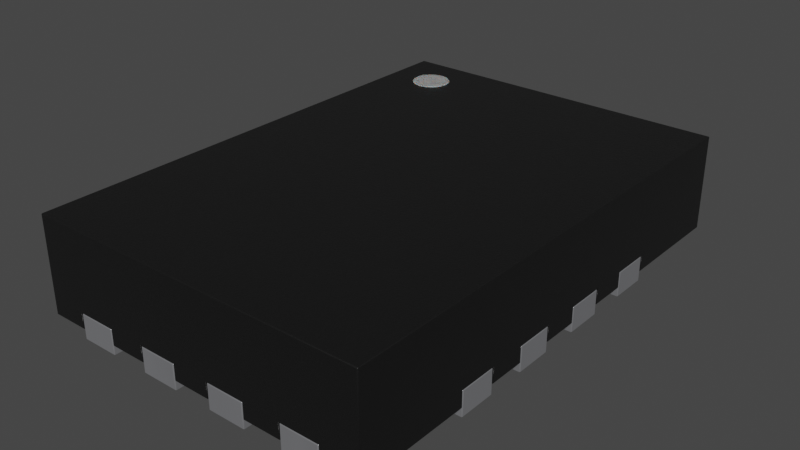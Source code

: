 # Source: Texas_16-UFQFN.blend  (saved by Blender 4.1.23; exported with 4.5.12 LTS)
import bpy
from mathutils import Matrix  # noqa: F401  (used for matrix-valued properties, if any)

bpy.ops.wm.read_factory_settings(use_empty=True)
scene = bpy.context.scene
scene.name = 'Scene'

# ---- collections
col_collection = bpy.data.collections.new('Collection'); scene.collection.children.link(col_collection)

# ---- materials (node trees are filled in below, after node groups)
mat_metal_pins = bpy.data.materials.new('metal_pins')
mat_metal_pins.use_transparent_shadow = False
mat_metal_pins.preview_render_type = 'CUBE'
mat_plastic_chip = bpy.data.materials.new('plastic_chip')
mat_plastic_chip.use_transparent_shadow = False
mat_plastic_chip.preview_render_type = 'CUBE'
mat_white_markings = bpy.data.materials.new('white_markings')
mat_white_markings.use_transparent_shadow = False
mat_white_markings.preview_render_type = 'FLAT'

# ---- material node trees
mat_metal_pins.use_nodes = True; mat_metal_pins.node_tree.nodes.clear()
_N = mat_metal_pins.node_tree.nodes; _L = mat_metal_pins.node_tree.links
n0 = _N.new('ShaderNodeMapping'); n0.name = 'Mapping'; n0.location = (-1447, -91)
n0.inputs[3].default_value = (4.8, 1.2, 1.1)
n1 = _N.new('ShaderNodeBsdfPrincipled'); n1.name = 'Principled BSDF'; n1.location = (-560, 254)
n1.distribution = 'GGX'
n1.subsurface_method = 'BURLEY'
n1.inputs[1].default_value = 0.7818
n1.inputs[2].default_value = 0.2886
n1.inputs[3].default_value = 1.45
n1.inputs[13].default_value = 0.0
n1.inputs[27].default_value = (0.0, 0.0, 0.0, 1.0)
n1.inputs[28].default_value = 1.0
n2 = _N.new('ShaderNodeOutputMaterial'); n2.name = 'Material Output.002'; n2.location = (-205, 253)
n2.width = 213
n3 = _N.new('ShaderNodeTexNoise'); n3.name = 'Noise Texture.002'; n3.location = (-1228, -73)
n3.inputs[2].default_value = 0.1
n3.inputs[3].default_value = 7.0
n3.inputs[4].default_value = 0.6
n3.inputs[8].default_value = 0.4
n4 = _N.new('ShaderNodeTexCoord'); n4.name = 'Texture Coordinate'; n4.location = (-1636, -116)
n5 = _N.new('ShaderNodeMix'); n5.name = 'Mix.001'; n5.location = (-921, 45)
n5.data_type = 'RGBA'
n5.inputs[6].default_value = (0.9398, 0.9547, 1.0, 1.0)
n5.inputs[7].default_value = (0.13, 0.1259, 0.1359, 1.0)
n6 = _N.new('ShaderNodeBump'); n6.name = 'Bump.001'; n6.location = (-1001, -227)
n6.inputs[0].default_value = 0.05
n6.inputs[1].default_value = 0.01
n6.inputs[2].default_value = 1.0
_L.new(n1.outputs[0], n2.inputs[0])
_L.new(n3.outputs[0], n6.inputs[3])
_L.new(n0.outputs[0], n3.inputs[0])
_L.new(n3.outputs[0], n5.inputs[0])
_L.new(n4.outputs[3], n0.inputs[0])
_L.new(n5.outputs[2], n1.inputs[0])
_L.new(n6.outputs[0], n1.inputs[5])
n2.is_active_output = True
mat_plastic_chip.use_nodes = True; mat_plastic_chip.node_tree.nodes.clear()
_N = mat_plastic_chip.node_tree.nodes; _L = mat_plastic_chip.node_tree.links
n0 = _N.new('ShaderNodeBsdfPrincipled'); n0.name = 'Principled BSDF'; n0.location = (10, 300)
n0.distribution = 'GGX'
n0.subsurface_method = 'BURLEY'
n0.inputs[0].default_value = (0.009312, 0.009312, 0.009312, 1.0)
n0.inputs[1].default_value = 0.1372
n0.inputs[2].default_value = 0.3706
n0.inputs[3].default_value = 1.45
n0.inputs[27].default_value = (0.0, 0.0, 0.0, 1.0)
n0.inputs[28].default_value = 1.0
n1 = _N.new('ShaderNodeOutputMaterial'); n1.name = 'Material Output'; n1.location = (300, 300)
n2 = _N.new('ShaderNodeTexNoise'); n2.name = 'Noise Texture'; n2.location = (-893, 54)
n2.inputs[2].default_value = 200.0
n2.inputs[3].default_value = 3.6
n2.inputs[4].default_value = 0.8375
n3 = _N.new('ShaderNodeBump'); n3.name = 'Bump'; n3.location = (-604, -53)
n3.inputs[0].default_value = 0.08
n3.inputs[1].default_value = 1.0
n3.inputs[2].default_value = 1.0
_L.new(n0.outputs[0], n1.inputs[0])
_L.new(n2.outputs[0], n3.inputs[3])
_L.new(n3.outputs[0], n0.inputs[5])
n1.is_active_output = True
mat_white_markings.use_nodes = True; mat_white_markings.node_tree.nodes.clear()
_N = mat_white_markings.node_tree.nodes; _L = mat_white_markings.node_tree.links
n0 = _N.new('ShaderNodeOutputMaterial'); n0.name = 'Material Output'; n0.location = (300, 300)
n1 = _N.new('ShaderNodeBsdfPrincipled'); n1.name = 'Principled BSDF'; n1.location = (-34, 272)
n1.distribution = 'GGX'
n1.subsurface_method = 'BURLEY'
n1.inputs[1].default_value = 0.02
n1.inputs[2].default_value = 0.4636
n1.inputs[3].default_value = 1.4
n1.inputs[8].default_value = 1.0
n1.inputs[10].default_value = 0.3682
n1.inputs[13].default_value = 0.6591
n1.inputs[18].default_value = 0.2318
n1.inputs[20].default_value = 0.6709
n1.inputs[24].default_value = 0.1191
n1.inputs[27].default_value = (0.0, 0.0, 0.0, 1.0)
n1.inputs[28].default_value = 1.0
n2 = _N.new('ShaderNodeMapping'); n2.name = 'Mapping'; n2.location = (-1010, 265)
n2.inputs[3].default_value = (3.0, 1.0, 1.0)
n3 = _N.new('ShaderNodeTexCoord'); n3.name = 'Texture Coordinate'; n3.location = (-1250, 180)
n4 = _N.new('ShaderNodeBump'); n4.name = 'Bump'; n4.location = (-376, -99)
n4.inputs[0].default_value = 0.05
n4.inputs[1].default_value = 1.0
n4.inputs[2].default_value = 1.0
n5 = _N.new('ShaderNodeTexNoise'); n5.name = 'Noise Texture'; n5.location = (-662, 176)
n5.inputs[2].default_value = 88.0
n5.inputs[3].default_value = 10.8
n5.inputs[4].default_value = 0.9167
n5.inputs[8].default_value = 1.6
n6 = _N.new('ShaderNodeValToRGB'); n6.name = 'ColorRamp'; n6.location = (-354, 186)
while len(n6.color_ramp.elements) > 1: n6.color_ramp.elements.remove(n6.color_ramp.elements[-1])
n6.color_ramp.elements[0].position = 0.0; n6.color_ramp.elements[0].color = (0.2596, 0.2596, 0.2596, 1.0)
_e = n6.color_ramp.elements.new(1.0); _e.color = (0.6303, 0.6303, 0.6303, 1.0)
n7 = _N.new('ShaderNodeMix'); n7.name = 'Mix'; n7.location = (-204, 152)
n7.data_type = 'RGBA'
n7.inputs[0].default_value = 0.3682
n7.inputs[7].default_value = (0.2525, 0.2525, 0.2525, 1.0)
_L.new(n5.outputs[0], n6.inputs[0])
_L.new(n1.outputs[0], n0.inputs[0])
_L.new(n3.outputs[2], n2.inputs[0])
_L.new(n2.outputs[0], n5.inputs[0])
_L.new(n5.outputs[0], n4.inputs[3])
_L.new(n4.outputs[0], n1.inputs[5])
_L.new(n6.outputs[0], n7.inputs[6])
_L.new(n7.outputs[2], n1.inputs[0])
n0.is_active_output = True

# ---- world
world_world = bpy.data.worlds.new('World'); scene.world = world_world
world_world.use_nodes = True; world_world.node_tree.nodes.clear()
_N = world_world.node_tree.nodes; _L = world_world.node_tree.links
n0 = _N.new('ShaderNodeOutputWorld'); n0.name = 'World Output'; n0.location = (300, 300)
n1 = _N.new('ShaderNodeBackground'); n1.name = 'Background'; n1.location = (10, 300)
n1.inputs[0].default_value = (0.05088, 0.05088, 0.05088, 1.0)
_L.new(n1.outputs[0], n0.inputs[0])
n0.is_active_output = True
world_world.color = (0.05088, 0.05088, 0.05088)
world_world.use_sun_shadow = False
world_world.sun_shadow_jitter_overblur = 0.0

# ---- meshes
me_shape_9_indexedfaceset_006 = bpy.data.meshes.new('SHAPE_9_IndexedFaceSet.006')
me_shape_9_indexedfaceset_006.from_pydata([(-0.1969, 0.0, -0.3543), (-0.2756, 0.0, -0.5118), (-0.2756, 0.05118, -0.5118), (-0.1969, 0.0, -0.5118), (-0.2756, 0.05118, -0.3543), (-0.2756, 0.0, -0.3543), (-0.1969, 0.05118, -0.5118), (-0.1969, 0.05118, -0.3543), (-0.2756, 0.0, 0.3543), (-0.2756, 0.0, 0.5118), (-0.1969, 0.0, 0.5118), (-0.1969, 0.05118, 0.5118), (-0.2756, 0.05118, 0.3543), (-0.1969, 0.0, 0.3543), (-0.1969, 0.05118, 0.3543), (-0.2756, 0.05118, 0.5118), (0.3543, 0.0, -0.1969), (0.3543, 0.05118, -0.1969), (0.1969, 0.0, -0.2756), (0.1969, 0.0, -0.1969), (0.3543, 0.0, -0.2756), (-0.1181, 0.0, -0.3543), (-0.03937, 0.0, -0.3543), (-0.03937, 0.0, -0.5118), (-0.03937, 0.05118, -0.3543), (-0.1181, 0.0, -0.5118), (-0.1181, 0.05118, -0.5118), (-0.1181, 0.05118, -0.3543), (-0.03937, 0.0, 0.3543), (-0.1181, 0.0, 0.3543), (-0.03937, 0.0, 0.5118), (-0.03937, 0.05118, 0.5118), (-0.1181, 0.0, 0.5118), (-0.1181, 0.05118, 0.5118), (-0.03937, 0.05118, 0.3543), (-0.1181, 0.05118, 0.3543), (0.1181, 0.0, -0.3543), (0.1181, 0.0, -0.5118), (0.1181, 0.05118, -0.5118), (0.03937, 0.0, -0.3543), (0.03937, 0.0, -0.5118), (0.03937, 0.05118, -0.3543), (0.03937, 0.05118, -0.5118), (0.1181, 0.0, 0.3543), (0.03937, 0.0, 0.5118), (0.03937, 0.0, 0.3543), (0.1181, 0.0, 0.5118), (0.03937, 0.05118, 0.5118), (0.1181, 0.05118, 0.5118), (0.1181, 0.05118, 0.3543), (0.03937, 0.05118, 0.3543), (0.1969, 0.0, -0.3543), (0.2756, 0.0, -0.3543), (0.1969, 0.0, -0.5118), (0.2756, 0.0, -0.5118), (0.2756, 0.05118, -0.5118), (0.1969, 0.05118, -0.3543), (0.1969, 0.05118, -0.5118), (0.2756, 0.0, 0.3543), (0.1969, 0.0, 0.3543), (0.1969, 0.0, 0.5118), (0.2756, 0.0, 0.5118), (0.2756, 0.05118, 0.3543), (0.2756, 0.05118, 0.5118), (-0.1969, 0.0, -0.03937), (-0.1969, 0.05118, -0.1181), (-0.3543, 0.0, -0.1181), (-0.1969, 0.0, -0.1181), (-0.3543, 0.0, -0.03937), (-0.3543, 0.05118, -0.1181), (-0.3543, 0.05118, -0.03937), (0.1969, 0.0, -0.03937), (0.3543, 0.0, -0.03937), (0.1969, 0.0, -0.1181), (0.3543, 0.0, -0.1181), (0.3543, 0.05118, -0.1181), (0.1969, 0.05118, -0.1181), (-0.3543, 0.0, 0.03937), (-0.1969, 0.0, 0.1181), (-0.1969, 0.0, 0.03937), (-0.3543, 0.0, 0.1181), (-0.1969, 0.05118, 0.1181), (0.1969, 0.05118, 0.1181), (0.1969, 0.0, 0.03937), (0.1969, 0.0, 0.1181), (0.3543, 0.0, 0.03937), (0.3543, 0.0, 0.1181), (0.1969, 0.05118, 0.03937), (-0.3543, 0.0, 0.1969), (-0.1969, 0.05118, 0.2756), (-0.1969, 0.0, 0.2756), (-0.3543, 0.0, 0.2756), (-0.1969, 0.05118, 0.1969), (-0.1969, 0.0, 0.1969), (0.1969, 0.05118, 0.2756), (0.1969, 0.0, 0.2756), (0.1969, 0.0, 0.1969), (0.3543, 0.05118, 0.2756), (0.3543, 0.0, 0.2756), (0.1969, 0.05118, 0.1969), (0.3543, 0.0, 0.1969), (-0.1575, 0.05118, -0.1969), (-0.1575, 0.0, -0.1969), (-0.3543, 0.0, -0.1969), (-0.3543, 0.0, -0.2756), (-0.3543, 0.05118, -0.2756), (-0.3543, 0.05118, -0.1969), (-0.1575, 0.0, -0.2362), (-0.1969, 0.0, -0.2756), (-0.1969, 0.05118, -0.2756), (0.3543, 0.05118, 0.1969), (0.3543, 0.05118, -0.03937), (0.3543, 0.05118, 0.03937), (0.1969, 0.05118, 0.5118), (0.1969, 0.05118, -0.2756), (0.1969, 0.05118, -0.1969), (0.3543, 0.05118, -0.2756), (-0.03937, 0.05118, -0.5118), (0.1181, 0.05118, -0.3543), (0.2756, 0.05118, -0.3543), (0.1969, 0.05118, 0.3543), (0.1969, 0.05118, -0.03937), (0.3543, 0.05118, 0.1181), (-0.1969, 0.05118, -0.03937), (-0.3543, 0.05118, 0.1181), (-0.1969, 0.05118, 0.03937), (-0.3543, 0.05118, 0.03937), (-0.3543, 0.05118, 0.1969), (-0.3543, 0.05118, 0.2756), (-0.1575, 0.05118, -0.2362), (-0.2756, 0.05118, -0.5118), (-0.2756, 0.05118, -0.3543), (-0.1969, 0.05118, -0.5118), (-0.1969, 0.05118, -0.3543), (-0.1969, 0.05118, 0.5118), (-0.2756, 0.05118, 0.3543), (-0.1969, 0.05118, 0.3543), (-0.2756, 0.05118, 0.5118), (0.3543, 0.05118, -0.1969), (-0.03937, 0.05118, -0.3543), (-0.1181, 0.05118, -0.5118), (-0.1181, 0.05118, -0.3543), (-0.03937, 0.05118, 0.5118), (-0.1181, 0.05118, 0.5118), (-0.03937, 0.05118, 0.3543), (-0.1181, 0.05118, 0.3543), (0.1181, 0.05118, -0.5118), (0.03937, 0.05118, -0.3543), (0.03937, 0.05118, -0.5118), (0.03937, 0.05118, 0.5118), (0.1181, 0.05118, 0.5118), (0.1181, 0.05118, 0.3543), (0.03937, 0.05118, 0.3543), (0.2756, 0.05118, -0.5118), (0.1969, 0.05118, -0.3543), (0.1969, 0.05118, -0.5118), (0.2756, 0.05118, 0.3543), (0.2756, 0.05118, 0.5118), (-0.1969, 0.05118, -0.1181), (-0.3543, 0.05118, -0.1181), (-0.3543, 0.05118, -0.03937), (0.3543, 0.05118, -0.1181), (0.1969, 0.05118, -0.1181), (-0.1969, 0.05118, 0.1181), (0.1969, 0.05118, 0.1181), (0.1969, 0.05118, 0.03937), (-0.1969, 0.05118, 0.2756), (-0.1969, 0.05118, 0.1969), (0.1969, 0.05118, 0.2756), (0.3543, 0.05118, 0.2756), (0.1969, 0.05118, 0.1969), (-0.1575, 0.05118, -0.1969), (-0.3543, 0.05118, -0.2756), (-0.3543, 0.05118, -0.1969), (-0.1969, 0.05118, -0.2756), (-0.3543, 0.01969, -0.1969), (-0.1969, 0.01969, 0.03937), (-0.1969, 0.01969, 0.1969), (-0.3543, 0.01969, 0.2756), (0.03937, 0.01969, 0.5118), (0.1969, 0.01969, 0.3543), (0.2756, 0.01969, 0.3543), (0.3543, 0.01969, 0.1181), (0.1969, 0.01969, 0.1181), (0.1969, 0.01969, -0.1181), (0.3543, 0.01969, -0.1181), (0.3543, 0.01969, -0.1969), (0.1969, 0.01969, -0.2756), (0.1969, 0.01969, -0.3543), (0.1181, 0.01969, -0.5118), (0.03937, 0.01969, -0.3543), (0.03937, 0.01969, -0.5118), (-0.03937, 0.01969, -0.3543), (-0.2756, 0.01969, -0.3543), (-0.2756, 0.01969, -0.5118), (-0.3543, 0.01969, -0.5118), (-0.1969, 0.01969, -0.2756), (-0.3543, 0.01969, 0.1181), (-0.3543, 0.01969, -0.1181), (0.3543, 0.01969, 0.1969), (0.3543, 0.05118, 0.1969), (0.3543, 0.01969, 0.2756), (0.3543, 0.01969, 0.5118), (0.3543, 0.2165, 0.5118), (0.3543, 0.01969, -0.2756), (0.3543, 0.05118, -0.03937), (0.3543, 0.01969, -0.03937), (0.3543, 0.01969, 0.03937), (0.3543, 0.05118, 0.03937), (-0.1181, 0.01969, 0.5118), (-0.1969, 0.01969, 0.5118), (-0.3543, 0.01969, 0.5118), (-0.3543, 0.2165, 0.5118), (0.1969, 0.05118, 0.5118), (0.2756, 0.01969, -0.5118), (0.3543, 0.01969, -0.5118), (0.1969, 0.01969, -0.5118), (0.3543, 0.2165, -0.5118), (-0.3543, 0.2165, -0.5118), (-0.1969, 0.01969, 0.3543), (-0.2756, 0.01969, 0.5118), (-0.2756, 0.01969, 0.3543), (-0.1969, 0.01969, -0.3543), (-0.1969, 0.01969, -0.5118), (0.1969, 0.01969, -0.1969), (0.1969, 0.05118, -0.2756), (0.1969, 0.05118, -0.1969), (0.3543, 0.05118, -0.2756), (-0.1575, 0.01969, -0.1969), (-0.3543, 0.01969, -0.2756), (-0.1181, 0.01969, -0.3543), (-0.1181, 0.01969, -0.5118), (-0.03937, 0.01969, -0.5118), (-0.03937, 0.05118, -0.5118), (0.1181, 0.01969, -0.3543), (0.1181, 0.05118, -0.3543), (0.2756, 0.01969, -0.3543), (0.2756, 0.05118, -0.3543), (0.1969, 0.05118, 0.3543), (0.2756, 0.01969, 0.5118), (0.1969, 0.01969, 0.5118), (-0.03937, 0.01969, 0.3543), (-0.03937, 0.01969, 0.5118), (-0.1181, 0.01969, 0.3543), (0.03937, 0.01969, 0.3543), (0.1181, 0.01969, 0.3543), (0.1181, 0.01969, 0.5118), (0.1969, 0.01969, 0.2756), (0.1969, 0.01969, 0.1969), (0.1969, 0.01969, -0.03937), (0.1969, 0.05118, -0.03937), (0.1969, 0.01969, 0.03937), (0.3543, 0.05118, 0.1181), (-0.1969, 0.01969, -0.03937), (-0.3543, 0.01969, -0.03937), (-0.1969, 0.01969, -0.1181), (-0.1969, 0.05118, -0.03937), (-0.1969, 0.01969, 0.1181), (-0.3543, 0.05118, 0.1181), (-0.3543, 0.01969, 0.03937), (-0.1969, 0.05118, 0.03937), (-0.3543, 0.05118, 0.03937), (-0.1969, 0.01969, 0.2756), (-0.3543, 0.01969, 0.1969), (-0.3543, 0.05118, 0.1969), (-0.3543, 0.05118, 0.2756), (-0.1575, 0.01969, -0.2362), (-0.1575, 0.05118, -0.2362), (-0.2559, 0.1398, -0.4528), (-0.2559, 0.2185, -0.4528), (-0.2482, 0.1398, -0.452), (-0.2482, 0.2185, -0.452), (-0.2408, 0.1398, -0.4498), (-0.2408, 0.2185, -0.4498), (-0.234, 0.1398, -0.4461), (-0.234, 0.2185, -0.4461), (-0.2281, 0.1398, -0.4412), (-0.2281, 0.2185, -0.4412), (-0.2232, 0.1398, -0.4353), (-0.2232, 0.2185, -0.4353), (-0.2195, 0.1398, -0.4285), (-0.2195, 0.2185, -0.4285), (-0.2173, 0.1398, -0.4211), (-0.2173, 0.2185, -0.4211), (-0.2165, 0.1398, -0.4134), (-0.2165, 0.2185, -0.4134), (-0.2173, 0.1398, -0.4057), (-0.2173, 0.2185, -0.4057), (-0.2195, 0.1398, -0.3983), (-0.2195, 0.2185, -0.3983), (-0.2232, 0.1398, -0.3915), (-0.2232, 0.2185, -0.3915), (-0.2281, 0.1398, -0.3855), (-0.2281, 0.2185, -0.3855), (-0.234, 0.1398, -0.3807), (-0.234, 0.2185, -0.3807), (-0.2408, 0.1398, -0.377), (-0.2408, 0.2185, -0.377), (-0.2482, 0.1398, -0.3748), (-0.2482, 0.2185, -0.3748), (-0.2559, 0.1398, -0.374), (-0.2559, 0.2185, -0.374), (-0.2636, 0.1398, -0.3748), (-0.2636, 0.2185, -0.3748), (-0.271, 0.1398, -0.377), (-0.271, 0.2185, -0.377), (-0.2778, 0.1398, -0.3807), (-0.2778, 0.2185, -0.3807), (-0.2837, 0.1398, -0.3855), (-0.2837, 0.2185, -0.3855), (-0.2886, 0.1398, -0.3915), (-0.2886, 0.2185, -0.3915), (-0.2923, 0.1398, -0.3983), (-0.2923, 0.2185, -0.3983), (-0.2945, 0.1398, -0.4057), (-0.2945, 0.2185, -0.4057), (-0.2953, 0.1398, -0.4134), (-0.2953, 0.2185, -0.4134), (-0.2945, 0.1398, -0.4211), (-0.2945, 0.2185, -0.4211), (-0.2923, 0.1398, -0.4285), (-0.2923, 0.2185, -0.4285), (-0.2886, 0.1398, -0.4353), (-0.2886, 0.2185, -0.4353), (-0.2837, 0.1398, -0.4412), (-0.2837, 0.2185, -0.4412), (-0.2778, 0.1398, -0.4461), (-0.2778, 0.2185, -0.4461), (-0.271, 0.1398, -0.4498), (-0.271, 0.2185, -0.4498), (-0.2636, 0.1398, -0.452), (-0.2636, 0.2185, -0.452)], [], [(12, 8, 9), (12, 9, 15), (0, 1, 3), (0, 5, 1), (6, 3, 1), (6, 1, 2), (7, 0, 3), (7, 3, 6), (4, 5, 0), (4, 0, 7), (2, 1, 5), (2, 5, 4), (6, 2, 4), (6, 4, 7), (13, 10, 9), (13, 9, 8), (15, 9, 10), (15, 10, 11), (14, 13, 8), (14, 8, 12), (11, 10, 13), (11, 13, 14), (14, 15, 11), (14, 12, 15), (114, 19, 115), (114, 18, 19), (115, 16, 17), (115, 19, 16), (17, 20, 116), (17, 16, 20), (116, 18, 114), (116, 20, 18), (20, 19, 18), (20, 16, 19), (17, 116, 114), (17, 114, 115), (22, 25, 23), (22, 21, 25), (117, 23, 25), (117, 25, 26), (24, 22, 23), (24, 23, 117), (27, 21, 22), (27, 22, 24), (26, 25, 21), (26, 21, 27), (117, 26, 27), (117, 27, 24), (28, 30, 32), (28, 32, 29), (33, 32, 30), (33, 30, 31), (35, 29, 32), (35, 32, 33), (34, 28, 29), (34, 29, 35), (31, 30, 28), (31, 28, 34), (34, 33, 31), (34, 35, 33), (36, 40, 37), (36, 39, 40), (38, 37, 40), (38, 40, 42), (118, 36, 37), (118, 37, 38), (41, 39, 36), (41, 36, 118), (42, 40, 39), (42, 39, 41), (38, 42, 41), (38, 41, 118), (43, 46, 44), (43, 44, 45), (47, 44, 46), (47, 46, 48), (50, 45, 44), (50, 44, 47), (49, 43, 45), (49, 45, 50), (48, 46, 43), (48, 43, 49), (49, 47, 48), (49, 50, 47), (52, 53, 54), (52, 51, 53), (55, 54, 53), (55, 53, 57), (119, 52, 54), (119, 54, 55), (56, 51, 52), (56, 52, 119), (57, 53, 51), (57, 51, 56), (55, 57, 56), (55, 56, 119), (58, 61, 60), (58, 60, 59), (113, 60, 61), (113, 61, 63), (120, 59, 60), (120, 60, 113), (62, 58, 59), (62, 59, 120), (63, 61, 58), (63, 58, 62), (62, 113, 63), (62, 120, 113), (69, 68, 70), (69, 66, 68), (70, 64, 123), (70, 68, 64), (123, 67, 65), (123, 64, 67), (65, 66, 69), (65, 67, 66), (64, 66, 67), (64, 68, 66), (123, 65, 69), (123, 69, 70), (76, 71, 121), (76, 73, 71), (121, 72, 111), (121, 71, 72), (111, 74, 75), (111, 72, 74), (75, 73, 76), (75, 74, 73), (74, 71, 73), (74, 72, 71), (111, 75, 76), (111, 76, 121), (126, 80, 124), (126, 77, 80), (124, 78, 81), (124, 80, 78), (81, 79, 125), (81, 78, 79), (125, 77, 126), (125, 79, 77), (78, 77, 79), (78, 80, 77), (81, 125, 126), (81, 126, 124), (87, 84, 82), (87, 83, 84), (82, 86, 122), (82, 84, 86), (122, 85, 112), (122, 86, 85), (112, 83, 87), (112, 85, 83), (85, 84, 83), (85, 86, 84), (122, 112, 87), (122, 87, 82), (127, 91, 128), (127, 88, 91), (128, 90, 89), (128, 91, 90), (89, 93, 92), (89, 90, 93), (92, 88, 127), (92, 93, 88), (90, 88, 93), (90, 91, 88), (89, 92, 127), (89, 127, 128), (99, 95, 94), (99, 96, 95), (94, 98, 97), (94, 95, 98), (97, 100, 110), (97, 98, 100), (110, 96, 99), (110, 100, 96), (100, 95, 96), (100, 98, 95), (97, 110, 99), (97, 99, 94), (105, 103, 106), (105, 104, 103), (106, 102, 101), (106, 103, 102), (109, 104, 105), (109, 108, 104), (108, 103, 104), (102, 108, 107), (102, 103, 108), (109, 105, 106), (101, 129, 109), (101, 109, 106), (129, 102, 107), (129, 101, 102), (109, 107, 108), (109, 129, 107), (193, 195, 194), (193, 229, 195), (196, 193, 222), (196, 229, 193), (246, 180, 240), (174, 267, 171), (230, 196, 222), (266, 196, 230), (192, 266, 230), (228, 266, 192), (183, 241, 257), (222, 231, 230), (159, 158, 256), (190, 228, 192), (253, 255, 228), (263, 257, 177), (185, 186, 138), (207, 205, 208), (231, 223, 132), (187, 234, 188), (236, 187, 188), (236, 214, 215), (243, 210, 219), (226, 224, 187), (224, 234, 187), (224, 190, 234), (224, 228, 190), (184, 228, 224), (204, 187, 236), (204, 236, 215), (221, 178, 262), (211, 178, 221), (255, 175, 228), (238, 157, 213), (219, 221, 262), (192, 191, 190), (195, 229, 172), (251, 206, 207), (197, 263, 264), (243, 219, 262), (220, 211, 221), (234, 216, 188), (216, 189, 146), (248, 182, 199), (241, 177, 257), (241, 262, 177), (241, 243, 262), (252, 200, 199), (202, 169, 203), (142, 145, 144), (244, 242, 241), (246, 240, 213), (244, 241, 248), (245, 248, 247), (245, 244, 248), (175, 159, 173), (254, 259, 261), (184, 186, 185), (260, 163, 258), (180, 245, 247), (249, 176, 253), (181, 247, 201), (181, 180, 247), (173, 172, 174), (202, 181, 201), (202, 239, 181), (152, 150, 149), (227, 215, 217), (264, 166, 265), (264, 265, 212), (254, 261, 160), (227, 204, 215), (258, 264, 212), (252, 199, 182), (152, 151, 150), (197, 264, 258), (264, 167, 166), (174, 171, 173), (218, 172, 173), (218, 173, 159), (159, 256, 160), (218, 258, 212), (218, 261, 258), (218, 160, 261), (218, 159, 160), (195, 172, 218), (260, 258, 261), (138, 227, 217), (246, 213, 150), (184, 224, 186), (161, 138, 217), (226, 187, 225), (210, 209, 143), (185, 138, 161), (249, 251, 176), (265, 211, 212), (203, 169, 200), (203, 200, 252), (136, 137, 135), (203, 161, 217), (203, 205, 161), (203, 208, 205), (203, 252, 208), (157, 239, 202), (203, 213, 157), (203, 157, 202), (242, 149, 142), (175, 198, 159), (150, 213, 203), (149, 150, 203), (210, 143, 134), (244, 179, 242), (231, 132, 140), (142, 143, 145), (211, 220, 137), (212, 143, 142), (212, 137, 134), (212, 134, 143), (212, 211, 137), (212, 149, 203), (212, 142, 149), (130, 194, 195), (218, 132, 130), (218, 130, 195), (216, 146, 155), (202, 201, 169), (140, 132, 218), (233, 140, 218), (136, 210, 134), (234, 189, 216), (191, 233, 148), (248, 183, 182), (215, 214, 153), (217, 153, 155), (217, 146, 148), (217, 155, 146), (217, 215, 153), (217, 233, 218), (217, 148, 233), (135, 219, 136), (251, 249, 206), (137, 221, 135), (192, 232, 191), (131, 194, 130), (238, 156, 157), (133, 193, 131), (255, 198, 175), (132, 222, 133), (243, 209, 210), (131, 132, 133), (207, 206, 205), (138, 224, 226), (263, 197, 257), (163, 197, 258), (242, 179, 149), (225, 204, 227), (222, 223, 231), (226, 227, 138), (183, 248, 241), (171, 175, 173), (246, 245, 180), (172, 196, 174), (139, 230, 141), (141, 231, 140), (233, 192, 139), (141, 233, 139), (235, 190, 147), (147, 191, 148), (146, 234, 235), (147, 146, 235), (237, 188, 154), (154, 216, 155), (153, 236, 237), (154, 153, 237), (238, 181, 156), (156, 239, 157), (213, 180, 238), (145, 241, 144), (144, 242, 142), (143, 243, 145), (152, 245, 151), (151, 246, 150), (149, 244, 152), (168, 248, 170), (169, 247, 168), (170, 199, 200), (168, 200, 169), (250, 184, 162), (205, 249, 250), (162, 185, 161), (250, 161, 205), (164, 251, 165), (252, 183, 164), (165, 207, 208), (164, 208, 252), (158, 253, 256), (256, 254, 160), (159, 255, 158), (260, 257, 163), (167, 262, 166), (261, 176, 260), (136, 134, 137), (259, 253, 176), (265, 178, 211), (166, 178, 265), (264, 177, 167), (171, 266, 228), (267, 196, 266), (228, 249, 253), (218, 203, 217), (251, 257, 176), (136, 219, 210), (191, 232, 233), (135, 221, 219), (137, 220, 221), (131, 193, 194), (133, 222, 193), (132, 223, 222), (131, 130, 132), (138, 186, 224), (163, 257, 197), (225, 187, 204), (226, 225, 227), (171, 228, 175), (172, 229, 196), (139, 192, 230), (141, 230, 231), (233, 232, 192), (141, 140, 233), (235, 234, 190), (147, 190, 191), (146, 189, 234), (147, 148, 146), (237, 236, 188), (154, 188, 216), (153, 214, 236), (154, 155, 153), (238, 180, 181), (156, 181, 239), (213, 240, 180), (145, 243, 241), (144, 241, 242), (143, 209, 243), (152, 244, 245), (151, 245, 246), (149, 179, 244), (168, 247, 248), (169, 201, 247), (170, 248, 199), (168, 170, 200), (250, 249, 184), (205, 206, 249), (162, 184, 185), (250, 162, 161), (164, 183, 251), (252, 182, 183), (165, 251, 207), (164, 165, 208), (158, 255, 253), (256, 253, 254), (159, 198, 255), (260, 176, 257), (167, 177, 262), (261, 259, 176), (259, 254, 253), (166, 262, 178), (264, 263, 177), (171, 267, 266), (267, 174, 196), (228, 184, 249), (218, 212, 203), (251, 183, 257), (268, 269, 271, 270), (270, 271, 273, 272), (272, 273, 275, 274), (274, 275, 277, 276), (276, 277, 279, 278), (278, 279, 281, 280), (280, 281, 283, 282), (282, 283, 285, 284), (284, 285, 287, 286), (286, 287, 289, 288), (288, 289, 291, 290), (290, 291, 293, 292), (292, 293, 295, 294), (294, 295, 297, 296), (296, 297, 299, 298), (298, 299, 301, 300), (300, 301, 303, 302), (302, 303, 305, 304), (304, 305, 307, 306), (306, 307, 309, 308), (308, 309, 311, 310), (310, 311, 313, 312), (312, 313, 315, 314), (314, 315, 317, 316), (316, 317, 319, 318), (318, 319, 321, 320), (320, 321, 323, 322), (322, 323, 325, 324), (324, 325, 327, 326), (326, 327, 329, 328), (271, 269, 331, 329, 327, 325, 323, 321, 319, 317, 315, 313, 311, 309, 307, 305, 303, 301, 299, 297, 295, 293, 291, 289, 287, 285, 283, 281, 279, 277, 275, 273), (328, 329, 331, 330), (330, 331, 269, 268), (268, 270, 272, 274, 276, 278, 280, 282, 284, 286, 288, 290, 292, 294, 296, 298, 300, 302, 304, 306, 308, 310, 312, 314, 316, 318, 320, 322, 324, 326, 328, 330)])
me_shape_9_indexedfaceset_006.polygons.foreach_set('use_smooth', [1, 1, 1, 1, 1, 1, 1, 1, 1, 1, 1, 1, 1, 1, 1, 1, 1, 1, 1, 1, 1, 1, 1, 1, 1, 1, 1, 1, 1, 1, 1, 1, 1, 1, 1, 1, 1, 1, 1, 1, 1, 1, 1, 1, 1, 1, 1, 1, 1, 1, 1, 1, 1, 1, 1, 1, 1, 1, 1, 1, 1, 1, 1, 1, 1, 1, 1, 1, 1, 1, 1, 1, 1, 1, 1, 1, 1, 1, 1, 1, 1, 1, 1, 1, 1, 1, 1, 1, 1, 1, 1, 1, 1, 1, 1, 1, 1, 1, 1, 1, 1, 1, 1, 1, 1, 1, 1, 1, 1, 1, 1, 1, 1, 1, 1, 1, 1, 1, 1, 1, 1, 1, 1, 1, 1, 1, 1, 1, 1, 1, 1, 1, 1, 1, 1, 1, 1, 1, 1, 1, 1, 1, 1, 1, 1, 1, 1, 1, 1, 1, 1, 1, 1, 1, 1, 1, 1, 1, 1, 1, 1, 1, 1, 1, 1, 1, 1, 1, 1, 1, 1, 1, 1, 1, 1, 1, 1, 1, 1, 1, 1, 1, 1, 1, 1, 1, 1, 1, 1, 1, 1, 1, 1, 1, 1, 1, 1, 1, 1, 1, 1, 1, 1, 1, 1, 1, 1, 1, 1, 1, 1, 1, 1, 1, 1, 1, 1, 1, 1, 1, 1, 1, 1, 1, 1, 1, 1, 1, 1, 1, 1, 1, 1, 1, 1, 1, 1, 1, 1, 1, 1, 1, 1, 1, 1, 1, 1, 1, 1, 1, 1, 1, 1, 1, 1, 1, 1, 1, 1, 1, 1, 1, 1, 1, 1, 1, 1, 1, 1, 1, 1, 1, 1, 1, 1, 1, 1, 1, 1, 1, 1, 1, 1, 1, 1, 1, 1, 1, 1, 1, 1, 1, 1, 1, 1, 1, 1, 1, 1, 1, 1, 1, 1, 1, 1, 1, 1, 1, 1, 1, 1, 1, 1, 1, 1, 1, 1, 1, 1, 1, 1, 1, 1, 1, 1, 1, 1, 1, 1, 1, 1, 1, 1, 1, 1, 1, 1, 1, 1, 1, 1, 1, 1, 1, 1, 1, 1, 1, 1, 1, 1, 1, 1, 1, 1, 1, 1, 1, 1, 1, 1, 1, 1, 1, 1, 1, 1, 1, 1, 1, 1, 1, 1, 1, 1, 1, 1, 1, 1, 1, 1, 1, 1, 1, 1, 1, 1, 1, 1, 1, 1, 1, 1, 1, 1, 1, 1, 1, 1, 1, 1, 1, 1, 1, 1, 1, 1, 1, 1, 1, 1, 1, 1, 1, 1, 1, 1, 1, 1, 1, 1, 1, 1, 1, 1, 1, 1, 1, 1, 1, 1, 1, 1, 1, 1, 1, 1, 1, 1, 1, 1, 1, 1, 1, 1, 1, 1, 1, 1, 1, 1, 1, 1, 1, 1, 1, 1, 1, 1, 1, 1, 1, 1, 1, 1, 1, 1, 1, 0, 0, 0, 0, 0, 0, 0, 0, 0, 0, 0, 0, 0, 0, 0, 0, 0, 0, 0, 0, 0, 0, 0, 0, 0, 0, 0, 0, 0, 0, 0, 0, 0, 0])
me_shape_9_indexedfaceset_006.polygons.foreach_set('material_index', [0, 0, 0, 0, 0, 0, 0, 0, 0, 0, 0, 0, 0, 0, 0, 0, 0, 0, 0, 0, 0, 0, 0, 0, 0, 0, 0, 0, 0, 0, 0, 0, 0, 0, 0, 0, 0, 0, 0, 0, 0, 0, 0, 0, 0, 0, 0, 0, 0, 0, 0, 0, 0, 0, 0, 0, 0, 0, 0, 0, 0, 0, 0, 0, 0, 0, 0, 0, 0, 0, 0, 0, 0, 0, 0, 0, 0, 0, 0, 0, 0, 0, 0, 0, 0, 0, 0, 0, 0, 0, 0, 0, 0, 0, 0, 0, 0, 0, 0, 0, 0, 0, 0, 0, 0, 0, 0, 0, 0, 0, 0, 0, 0, 0, 0, 0, 0, 0, 0, 0, 0, 0, 0, 0, 0, 0, 0, 0, 0, 0, 0, 0, 0, 0, 0, 0, 0, 0, 0, 0, 0, 0, 0, 0, 0, 0, 0, 0, 0, 0, 0, 0, 0, 0, 0, 0, 0, 0, 0, 0, 0, 0, 0, 0, 0, 0, 0, 0, 0, 0, 0, 0, 0, 0, 0, 0, 0, 0, 0, 0, 0, 0, 0, 0, 0, 0, 0, 0, 0, 0, 0, 0, 0, 0, 0, 0, 1, 1, 1, 1, 1, 1, 1, 1, 1, 1, 1, 1, 1, 1, 1, 1, 1, 1, 1, 1, 1, 1, 1, 1, 1, 1, 1, 1, 1, 1, 1, 1, 1, 1, 1, 1, 1, 1, 1, 1, 1, 1, 1, 1, 1, 1, 1, 1, 1, 1, 1, 1, 1, 1, 1, 1, 1, 1, 1, 1, 1, 1, 1, 1, 1, 1, 1, 1, 1, 1, 1, 1, 1, 1, 1, 1, 1, 1, 1, 1, 1, 1, 1, 1, 1, 1, 1, 1, 1, 1, 1, 1, 1, 1, 1, 1, 1, 1, 1, 1, 1, 1, 1, 1, 1, 1, 1, 1, 1, 1, 1, 1, 1, 1, 1, 1, 1, 1, 1, 1, 1, 1, 1, 1, 1, 1, 1, 1, 1, 1, 1, 1, 1, 1, 1, 1, 1, 1, 1, 1, 1, 1, 1, 1, 1, 1, 1, 1, 1, 1, 1, 1, 1, 1, 1, 1, 1, 1, 1, 1, 1, 1, 1, 1, 1, 1, 1, 1, 1, 1, 1, 1, 1, 1, 1, 1, 1, 1, 1, 1, 1, 1, 1, 1, 1, 1, 1, 1, 1, 1, 1, 1, 1, 1, 1, 1, 1, 1, 1, 1, 1, 1, 1, 1, 1, 1, 1, 1, 1, 1, 1, 1, 1, 1, 1, 1, 1, 1, 1, 1, 1, 1, 1, 1, 1, 1, 1, 1, 1, 1, 1, 1, 1, 1, 1, 1, 1, 1, 1, 1, 1, 1, 1, 1, 1, 1, 1, 1, 1, 1, 1, 1, 1, 1, 1, 1, 1, 1, 1, 1, 1, 1, 1, 1, 1, 1, 1, 1, 1, 1, 1, 1, 2, 2, 2, 2, 2, 2, 2, 2, 2, 2, 2, 2, 2, 2, 2, 2, 2, 2, 2, 2, 2, 2, 2, 2, 2, 2, 2, 2, 2, 2, 2, 2, 2, 2])
_k = set([(0, 3), (0, 5), (0, 7), (1, 2), (1, 3), (1, 5), (2, 4), (2, 6), (3, 6), (4, 5), (4, 7), (6, 7), (8, 9), (8, 12), (8, 13), (9, 10), (9, 15), (10, 11), (10, 13), (11, 14), (11, 15), (12, 14), (12, 15), (13, 14), (16, 17), (16, 19), (16, 20), (17, 115), (17, 116), (18, 19), (18, 20), (18, 114), (19, 115), (20, 116), (21, 22), (21, 25), (21, 27), (22, 23), (22, 24), (23, 25), (23, 117), (24, 27), (24, 117), (25, 26), (26, 27), (26, 117), (28, 29), (28, 30), (28, 34), (29, 32), (29, 35), (30, 31), (30, 32), (31, 33), (31, 34), (32, 33), (33, 35), (34, 35), (36, 37), (36, 39), (36, 118), (37, 38), (37, 40), (38, 42), (38, 118), (39, 40), (39, 41), (40, 42), (41, 42), (41, 118), (43, 45), (43, 46), (43, 49), (44, 45), (44, 46), (44, 47), (45, 50), (46, 48), (47, 48), (47, 50), (48, 49), (49, 50), (51, 52), (51, 53), (51, 56), (52, 54), (52, 119), (53, 54), (53, 57), (54, 55), (55, 57), (55, 119), (56, 57), (56, 119), (58, 59), (58, 61), (58, 62), (59, 60), (59, 120), (60, 61), (60, 113), (61, 63), (62, 63), (62, 120), (63, 113), (64, 67), (64, 68), (64, 123), (65, 67), (65, 69), (65, 123), (66, 67), (66, 68), (66, 69), (68, 70), (69, 70), (70, 123), (71, 72), (71, 73), (71, 121), (72, 74), (72, 111), (73, 74), (73, 76), (74, 75), (75, 76), (75, 111), (76, 121), (77, 79), (77, 80), (77, 126), (78, 79), (78, 80), (78, 81), (79, 125), (80, 124), (81, 124), (81, 125), (82, 84), (82, 87), (82, 122), (83, 84), (83, 85), (83, 87), (84, 86), (85, 86), (85, 112), (86, 122), (87, 112), (88, 91), (88, 93), (88, 127), (89, 90), (89, 92), (89, 128), (90, 91), (90, 93), (91, 128), (92, 93), (92, 127), (94, 95), (94, 97), (94, 99), (95, 96), (95, 98), (96, 99), (96, 100), (97, 98), (97, 110), (98, 100), (99, 110), (100, 110), (101, 102), (101, 106), (101, 129), (102, 103), (102, 107), (103, 104), (103, 106), (104, 105), (104, 108), (105, 106), (105, 109), (107, 108), (109, 129), (111, 121), (112, 122), (113, 120), (114, 115), (114, 116), (124, 126), (125, 126), (127, 128), (130, 131), (130, 132), (130, 194), (131, 133), (131, 193), (132, 133), (132, 223), (133, 222), (134, 136), (134, 137), (134, 210), (135, 136), (135, 137), (135, 221), (136, 219), (137, 220), (138, 186), (138, 226), (138, 227), (139, 141), (139, 192), (139, 233), (140, 141), (140, 231), (140, 233), (141, 230), (142, 143), (142, 144), (142, 242), (143, 145), (143, 209), (144, 145), (144, 241), (145, 243), (146, 148), (146, 189), (146, 235), (147, 148), (147, 190), (147, 235), (148, 191), (149, 150), (149, 152), (149, 179), (150, 151), (150, 246), (151, 152), (151, 245), (152, 244), (153, 155), (153, 214), (153, 237), (154, 155), (154, 188), (154, 237), (155, 216), (156, 157), (156, 181), (156, 238), (157, 213), (157, 239), (158, 159), (158, 255), (158, 256), (159, 160), (159, 198), (160, 254), (160, 256), (161, 162), (161, 185), (161, 205), (162, 184), (162, 250), (163, 257), (163, 258), (163, 260), (164, 165), (164, 183), (164, 252), (165, 208), (165, 251), (166, 167), (166, 262), (166, 265), (167, 177), (167, 264), (168, 169), (168, 170), (168, 247), (169, 200), (169, 201), (170, 200), (170, 248), (171, 173), (171, 228), (171, 267), (172, 173), (172, 174), (172, 229), (173, 175), (174, 267), (175, 198), (175, 228), (176, 257), (176, 259), (176, 260), (177, 262), (177, 263), (178, 211), (178, 262), (178, 265), (179, 242), (179, 244), (180, 181), (180, 238), (180, 240), (181, 239), (182, 183), (182, 199), (182, 252), (183, 251), (184, 185), (184, 249), (185, 186), (186, 224), (187, 204), (187, 224), (187, 225), (188, 216), (188, 236), (189, 216), (189, 234), (190, 191), (190, 234), (191, 232), (192, 230), (192, 232), (193, 194), (193, 222), (194, 195), (195, 218), (195, 229), (196, 229), (196, 266), (197, 257), (197, 258), (197, 263), (198, 255), (199, 200), (199, 248), (201, 202), (201, 247), (202, 203), (202, 239), (203, 212), (203, 217), (204, 215), (204, 227), (205, 206), (205, 250), (206, 207), (206, 249), (207, 208), (207, 251), (208, 252), (209, 210), (209, 243), (210, 219), (211, 212), (211, 220), (212, 218), (213, 238), (213, 240), (214, 215), (214, 236), (215, 217), (217, 218), (219, 221), (220, 221), (222, 223), (223, 231), (224, 226), (225, 226), (225, 227), (228, 266), (230, 231), (232, 233), (234, 235), (236, 237), (240, 246), (241, 242), (241, 243), (244, 245), (245, 246), (247, 248), (249, 250), (253, 254), (253, 255), (253, 256), (254, 259), (258, 261), (259, 261), (260, 261), (263, 264), (264, 265), (268, 270), (268, 330), (269, 271), (269, 331), (270, 272), (271, 273), (272, 274), (273, 275), (274, 276), (275, 277), (276, 278), (277, 279), (278, 280), (279, 281), (280, 282), (281, 283), (282, 284), (283, 285), (284, 286), (285, 287), (286, 288), (287, 289), (288, 290), (289, 291), (290, 292), (291, 293), (292, 294), (293, 295), (294, 296), (295, 297), (296, 298), (297, 299), (298, 300), (299, 301), (300, 302), (301, 303), (302, 304), (303, 305), (304, 306), (305, 307), (306, 308), (307, 309), (308, 310), (309, 311), (310, 312), (311, 313), (312, 314), (313, 315), (314, 316), (315, 317), (316, 318), (317, 319), (318, 320), (319, 321), (320, 322), (321, 323), (322, 324), (323, 325), (324, 326), (325, 327), (326, 328), (327, 329), (328, 330), (329, 331)])
me_shape_9_indexedfaceset_006.attributes.new('sharp_edge', 'BOOLEAN', 'EDGE').data.foreach_set('value', [ (min(e.vertices), max(e.vertices)) in _k for e in me_shape_9_indexedfaceset_006.edges])
_uv = me_shape_9_indexedfaceset_006.uv_layers.new(name='UVMap')
_uv.uv.foreach_set('vector', [0.463, 0.9647, 0.413, 0.9647, 0.413, 1.118, 0.463, 0.9647, 0.413, 1.118, 0.463, 1.118, 0.3809, 0.2723, 0.304, 0.1185, 0.3809, 0.1185, 0.3809, 0.2723, 0.304, 0.2723, 0.304, 0.1185, 0.3809, 0.463, 0.3809, 0.413, 0.304, 0.413, 0.3809, 0.463, 0.304, 0.413, 0.304, 0.463, 0.463, 0.2723, 0.413, 0.2723, 0.413, 0.1185, 0.463, 0.2723, 0.413, 0.1185, 0.463, 0.1185, 0.304, 0.463, 0.304, 0.413, 0.3809, 0.413, 0.304, 0.463, 0.3809, 0.413, 0.3809, 0.463, 0.463, 0.1185, 0.413, 0.1185, 0.413, 0.2723, 0.463, 0.1185, 0.413, 0.2723, 0.463, 0.2723, 0.3809, 0.1185, 0.304, 0.1185, 0.304, 0.2723, 0.3809, 0.1185, 0.304, 0.2723, 0.3809, 0.2723, 0.3809, 0.9647, 0.3809, 1.118, 0.304, 1.118, 0.3809, 0.9647, 0.304, 1.118, 0.304, 0.9647, 0.304, 0.463, 0.304, 0.413, 0.3809, 0.413, 0.304, 0.463, 0.3809, 0.413, 0.3809, 0.463, 0.3809, 0.463, 0.3809, 0.413, 0.304, 0.413, 0.3809, 0.463, 0.304, 0.413, 0.304, 0.463, 0.463, 1.118, 0.413, 1.118, 0.413, 0.9647, 0.463, 1.118, 0.413, 0.9647, 0.463, 0.9647, 0.3809, 0.9647, 0.304, 1.118, 0.3809, 1.118, 0.3809, 0.9647, 0.304, 0.9647, 0.304, 1.118, 0.463, 0.3493, 0.413, 0.4262, 0.463, 0.4262, 0.463, 0.3493, 0.413, 0.3493, 0.413, 0.4262, 0.7656, 0.463, 0.9194, 0.413, 0.9194, 0.463, 0.7656, 0.463, 0.7656, 0.413, 0.9194, 0.413, 0.463, 0.4262, 0.413, 0.3493, 0.463, 0.3493, 0.463, 0.4262, 0.413, 0.4262, 0.413, 0.3493, 0.9194, 0.463, 0.7656, 0.413, 0.7656, 0.463, 0.9194, 0.463, 0.9194, 0.413, 0.7656, 0.413, 0.9194, 0.3493, 0.7656, 0.4262, 0.7656, 0.3493, 0.9194, 0.3493, 0.9194, 0.4262, 0.7656, 0.4262, 0.9194, 0.4262, 0.9194, 0.3493, 0.7656, 0.3493, 0.9194, 0.4262, 0.7656, 0.3493, 0.7656, 0.4262, 0.5348, 0.2723, 0.4579, 0.1185, 0.5348, 0.1185, 0.5348, 0.2723, 0.4579, 0.2723, 0.4579, 0.1185, 0.5348, 0.463, 0.5348, 0.413, 0.4579, 0.413, 0.5348, 0.463, 0.4579, 0.413, 0.4579, 0.463, 0.463, 0.2723, 0.413, 0.2723, 0.413, 0.1185, 0.463, 0.2723, 0.413, 0.1185, 0.463, 0.1185, 0.4579, 0.463, 0.4579, 0.413, 0.5348, 0.413, 0.4579, 0.463, 0.5348, 0.413, 0.5348, 0.463, 0.463, 0.1185, 0.413, 0.1185, 0.413, 0.2723, 0.463, 0.1185, 0.413, 0.2723, 0.463, 0.2723, 0.5348, 0.1185, 0.4579, 0.1185, 0.4579, 0.2723, 0.5348, 0.1185, 0.4579, 0.2723, 0.5348, 0.2723, 0.5348, 0.9647, 0.5348, 1.118, 0.4579, 1.118, 0.5348, 0.9647, 0.4579, 1.118, 0.4579, 0.9647, 0.4579, 0.463, 0.4579, 0.413, 0.5348, 0.413, 0.4579, 0.463, 0.5348, 0.413, 0.5348, 0.463, 0.463, 0.9647, 0.413, 0.9647, 0.413, 1.118, 0.463, 0.9647, 0.413, 1.118, 0.463, 1.118, 0.5348, 0.463, 0.5348, 0.413, 0.4579, 0.413, 0.5348, 0.463, 0.4579, 0.413, 0.4579, 0.463, 0.463, 1.118, 0.413, 1.118, 0.413, 0.9647, 0.463, 1.118, 0.413, 0.9647, 0.463, 0.9647, 0.5348, 0.9647, 0.4579, 1.118, 0.5348, 1.118, 0.5348, 0.9647, 0.4579, 0.9647, 0.4579, 1.118, 0.6886, 0.2723, 0.6117, 0.1185, 0.6886, 0.1185, 0.6886, 0.2723, 0.6117, 0.2723, 0.6117, 0.1185, 0.6886, 0.463, 0.6886, 0.413, 0.6117, 0.413, 0.6886, 0.463, 0.6117, 0.413, 0.6117, 0.463, 0.463, 0.2723, 0.413, 0.2723, 0.413, 0.1185, 0.463, 0.2723, 0.413, 0.1185, 0.463, 0.1185, 0.6117, 0.463, 0.6117, 0.413, 0.6886, 0.413, 0.6117, 0.463, 0.6886, 0.413, 0.6886, 0.463, 0.463, 0.1185, 0.413, 0.1185, 0.413, 0.2723, 0.463, 0.1185, 0.413, 0.2723, 0.463, 0.2723, 0.6886, 0.1185, 0.6117, 0.1185, 0.6117, 0.2723, 0.6886, 0.1185, 0.6117, 0.2723, 0.6886, 0.2723, 0.6886, 0.9647, 0.6886, 1.118, 0.6117, 1.118, 0.6886, 0.9647, 0.6117, 1.118, 0.6117, 0.9647, 0.6117, 0.463, 0.6117, 0.413, 0.6886, 0.413, 0.6117, 0.463, 0.6886, 0.413, 0.6886, 0.463, 0.463, 0.9647, 0.413, 0.9647, 0.413, 1.118, 0.463, 0.9647, 0.413, 1.118, 0.463, 1.118, 0.6886, 0.463, 0.6886, 0.413, 0.6117, 0.413, 0.6886, 0.463, 0.6117, 0.413, 0.6117, 0.463, 0.463, 1.118, 0.413, 1.118, 0.413, 0.9647, 0.463, 1.118, 0.413, 0.9647, 0.463, 0.9647, 0.6886, 0.9647, 0.6117, 1.118, 0.6886, 1.118, 0.6886, 0.9647, 0.6117, 0.9647, 0.6117, 1.118, 0.8425, 0.2723, 0.7656, 0.1185, 0.8425, 0.1185, 0.8425, 0.2723, 0.7656, 0.2723, 0.7656, 0.1185, 0.8425, 0.463, 0.8425, 0.413, 0.7656, 0.413, 0.8425, 0.463, 0.7656, 0.413, 0.7656, 0.463, 0.463, 0.2723, 0.413, 0.2723, 0.413, 0.1185, 0.463, 0.2723, 0.413, 0.1185, 0.463, 0.1185, 0.7656, 0.463, 0.7656, 0.413, 0.8425, 0.413, 0.7656, 0.463, 0.8425, 0.413, 0.8425, 0.463, 0.463, 0.1185, 0.413, 0.1185, 0.413, 0.2723, 0.463, 0.1185, 0.413, 0.2723, 0.463, 0.2723, 0.8425, 0.1185, 0.7656, 0.1185, 0.7656, 0.2723, 0.8425, 0.1185, 0.7656, 0.2723, 0.8425, 0.2723, 0.8425, 0.9647, 0.8425, 1.118, 0.7656, 1.118, 0.8425, 0.9647, 0.7656, 1.118, 0.7656, 0.9647, 0.7656, 0.463, 0.7656, 0.413, 0.8425, 0.413, 0.7656, 0.463, 0.8425, 0.413, 0.8425, 0.463, 0.463, 0.9647, 0.413, 0.9647, 0.413, 1.118, 0.463, 0.9647, 0.413, 1.118, 0.463, 1.118, 0.8425, 0.463, 0.8425, 0.413, 0.7656, 0.413, 0.8425, 0.463, 0.7656, 0.413, 0.7656, 0.463, 0.463, 1.118, 0.413, 1.118, 0.413, 0.9647, 0.463, 1.118, 0.413, 0.9647, 0.463, 0.9647, 0.8425, 0.9647, 0.7656, 1.118, 0.8425, 1.118, 0.8425, 0.9647, 0.7656, 0.9647, 0.7656, 1.118, 0.463, 0.5031, 0.413, 0.58, 0.463, 0.58, 0.463, 0.5031, 0.413, 0.5031, 0.413, 0.58, 0.2271, 0.463, 0.3809, 0.413, 0.3809, 0.463, 0.2271, 0.463, 0.2271, 0.413, 0.3809, 0.413, 0.463, 0.58, 0.413, 0.5031, 0.463, 0.5031, 0.463, 0.58, 0.413, 0.58, 0.413, 0.5031, 0.3809, 0.463, 0.2271, 0.413, 0.2271, 0.463, 0.3809, 0.463, 0.3809, 0.413, 0.2271, 0.413, 0.3809, 0.58, 0.2271, 0.5031, 0.3809, 0.5031, 0.3809, 0.58, 0.2271, 0.58, 0.2271, 0.5031, 0.3809, 0.58, 0.3809, 0.5031, 0.2271, 0.5031, 0.3809, 0.58, 0.2271, 0.5031, 0.2271, 0.58, 0.463, 0.5031, 0.413, 0.58, 0.463, 0.58, 0.463, 0.5031, 0.413, 0.5031, 0.413, 0.58, 0.7656, 0.463, 0.9194, 0.413, 0.9194, 0.463, 0.7656, 0.463, 0.7656, 0.413, 0.9194, 0.413, 0.463, 0.58, 0.413, 0.5031, 0.463, 0.5031, 0.463, 0.58, 0.413, 0.58, 0.413, 0.5031, 0.9194, 0.463, 0.7656, 0.413, 0.7656, 0.463, 0.9194, 0.463, 0.9194, 0.413, 0.7656, 0.413, 0.9194, 0.5031, 0.7656, 0.58, 0.7656, 0.5031, 0.9194, 0.5031, 0.9194, 0.58, 0.7656, 0.58, 0.9194, 0.58, 0.9194, 0.5031, 0.7656, 0.5031, 0.9194, 0.58, 0.7656, 0.5031, 0.7656, 0.58, 0.463, 0.657, 0.413, 0.7339, 0.463, 0.7339, 0.463, 0.657, 0.413, 0.657, 0.413, 0.7339, 0.2271, 0.463, 0.3809, 0.413, 0.3809, 0.463, 0.2271, 0.463, 0.2271, 0.413, 0.3809, 0.413, 0.463, 0.7339, 0.413, 0.657, 0.463, 0.657, 0.463, 0.7339, 0.413, 0.7339, 0.413, 0.657, 0.3809, 0.463, 0.2271, 0.413, 0.2271, 0.463, 0.3809, 0.463, 0.3809, 0.413, 0.2271, 0.413, 0.3809, 0.7339, 0.2271, 0.657, 0.3809, 0.657, 0.3809, 0.7339, 0.2271, 0.7339, 0.2271, 0.657, 0.3809, 0.7339, 0.3809, 0.657, 0.2271, 0.657, 0.3809, 0.7339, 0.2271, 0.657, 0.2271, 0.7339, 0.463, 0.657, 0.413, 0.7339, 0.463, 0.7339, 0.463, 0.657, 0.413, 0.657, 0.413, 0.7339, 0.7656, 0.463, 0.9194, 0.413, 0.9194, 0.463, 0.7656, 0.463, 0.7656, 0.413, 0.9194, 0.413, 0.463, 0.7339, 0.413, 0.657, 0.463, 0.657, 0.463, 0.7339, 0.413, 0.7339, 0.413, 0.657, 0.9194, 0.463, 0.7656, 0.413, 0.7656, 0.463, 0.9194, 0.463, 0.9194, 0.413, 0.7656, 0.413, 0.9194, 0.657, 0.7656, 0.7339, 0.7656, 0.657, 0.9194, 0.657, 0.9194, 0.7339, 0.7656, 0.7339, 0.9194, 0.7339, 0.9194, 0.657, 0.7656, 0.657, 0.9194, 0.7339, 0.7656, 0.657, 0.7656, 0.7339, 0.463, 0.8108, 0.413, 0.8877, 0.463, 0.8877, 0.463, 0.8108, 0.413, 0.8108, 0.413, 0.8877, 0.2271, 0.463, 0.3809, 0.413, 0.3809, 0.463, 0.2271, 0.463, 0.2271, 0.413, 0.3809, 0.413, 0.463, 0.8877, 0.413, 0.8108, 0.463, 0.8108, 0.463, 0.8877, 0.413, 0.8877, 0.413, 0.8108, 0.3809, 0.463, 0.2271, 0.413, 0.2271, 0.463, 0.3809, 0.463, 0.3809, 0.413, 0.2271, 0.413, 0.3809, 0.8877, 0.2271, 0.8108, 0.3809, 0.8108, 0.3809, 0.8877, 0.2271, 0.8877, 0.2271, 0.8108, 0.3809, 0.8877, 0.3809, 0.8108, 0.2271, 0.8108, 0.3809, 0.8877, 0.2271, 0.8108, 0.2271, 0.8877, 0.463, 0.8108, 0.413, 0.8877, 0.463, 0.8877, 0.463, 0.8108, 0.413, 0.8108, 0.413, 0.8877, 0.7656, 0.463, 0.9194, 0.413, 0.9194, 0.463, 0.7656, 0.463, 0.7656, 0.413, 0.9194, 0.413, 0.463, 0.8877, 0.413, 0.8108, 0.463, 0.8108, 0.463, 0.8877, 0.413, 0.8877, 0.413, 0.8108, 0.9194, 0.463, 0.7656, 0.413, 0.7656, 0.463, 0.9194, 0.463, 0.9194, 0.413, 0.7656, 0.413, 0.9194, 0.8108, 0.7656, 0.8877, 0.7656, 0.8108, 0.9194, 0.8108, 0.9194, 0.8877, 0.7656, 0.8877, 0.9194, 0.8877, 0.9194, 0.8108, 0.7656, 0.8108, 0.9194, 0.8877, 0.7656, 0.8108, 0.7656, 0.8877, 0.463, 0.3493, 0.413, 0.4262, 0.463, 0.4262, 0.463, 0.3493, 0.413, 0.3493, 0.413, 0.4262, 0.2271, 0.463, 0.4194, 0.413, 0.4194, 0.463, 0.2271, 0.463, 0.2271, 0.413, 0.4194, 0.413, 0.3809, 0.463, 0.2271, 0.413, 0.2271, 0.463, 0.3809, 0.463, 0.3809, 0.413, 0.2271, 0.413, 0.3809, 0.3493, 0.2271, 0.4262, 0.2271, 0.3493, 0.4194, 0.4262, 0.3809, 0.3493, 0.4194, 0.3877, 0.4194, 0.4262, 0.2271, 0.4262, 0.3809, 0.3493, 0.3809, 0.3493, 0.2271, 0.3493, 0.2271, 0.4262, 0.4194, 0.4262, 0.4194, 0.3877, 0.3809, 0.3493, 0.4194, 0.4262, 0.3809, 0.3493, 0.2271, 0.4262, 0.463, 0.3877, 0.413, 0.4262, 0.413, 0.3877, 0.463, 0.3877, 0.463, 0.4262, 0.413, 0.4262, 0.3809, 0.463, 0.4194, 0.413, 0.3809, 0.413, 0.3809, 0.463, 0.4194, 0.463, 0.4194, 0.413, 0.304, 0.2723, 0.2271, 0.1185, 0.304, 0.1185, 0.304, 0.2723, 0.2271, 0.3493, 0.2271, 0.1185, 0.3809, 0.3493, 0.304, 0.2723, 0.3809, 0.2723, 0.3809, 0.3493, 0.2271, 0.3493, 0.304, 0.2723, 0.6886, 1.118, 0.7656, 0.9647, 0.7656, 1.118, 0.3809, 0.3493, 0.4194, 0.3877, 0.4194, 0.4262, 0.4579, 0.2723, 0.3809, 0.3493, 0.3809, 0.2723, 0.4194, 0.3877, 0.3809, 0.3493, 0.4579, 0.2723, 0.5348, 0.2723, 0.4194, 0.3877, 0.4579, 0.2723, 0.4194, 0.4262, 0.4194, 0.3877, 0.5348, 0.2723, 0.7656, 0.7339, 0.5348, 0.9647, 0.3809, 0.7339, 0.3809, 0.2723, 0.4579, 0.1185, 0.4579, 0.2723, 0.2271, 0.5031, 0.3809, 0.5031, 0.3809, 0.58, 0.6117, 0.2723, 0.4194, 0.4262, 0.5348, 0.2723, 0.3809, 0.58, 0.3809, 0.5031, 0.4194, 0.4262, 0.2271, 0.8108, 0.3809, 0.7339, 0.3809, 0.8108, 0.4323, 0.5031, 0.4323, 0.4262, 0.463, 0.4262, 0.4323, 0.657, 0.463, 0.58, 0.463, 0.657, 0.4579, 0.4323, 0.3809, 0.4323, 0.3809, 0.463, 0.7656, 0.3493, 0.6886, 0.2723, 0.7656, 0.2723, 0.8425, 0.2723, 0.7656, 0.3493, 0.7656, 0.2723, 0.8425, 0.2723, 0.8425, 0.1185, 0.9194, 0.1185, 0.4579, 0.9647, 0.3809, 1.118, 0.3809, 0.9647, 0.463, 0.4262, 0.4323, 0.4262, 0.4323, 0.3493, 0.7656, 0.4262, 0.6886, 0.2723, 0.7656, 0.3493, 0.7656, 0.4262, 0.6117, 0.2723, 0.6886, 0.2723, 0.7656, 0.4262, 0.4194, 0.4262, 0.6117, 0.2723, 0.7656, 0.5031, 0.4194, 0.4262, 0.7656, 0.4262, 0.9194, 0.3493, 0.7656, 0.3493, 0.8425, 0.2723, 0.9194, 0.3493, 0.8425, 0.2723, 0.9194, 0.1185, 0.304, 0.9647, 0.2271, 0.8877, 0.3809, 0.8877, 0.2271, 1.118, 0.2271, 0.8877, 0.304, 0.9647, 0.3809, 0.5031, 0.2271, 0.4262, 0.4194, 0.4262, 0.7656, 0.9647, 0.8425, 1.118, 0.7656, 1.118, 0.3809, 0.9647, 0.304, 0.9647, 0.3809, 0.8877, 0.5348, 0.2723, 0.6117, 0.1185, 0.6117, 0.2723, 0.4323, 0.1185, 0.4323, 0.3493, 0.463, 0.3493, 0.7656, 0.657, 0.9194, 0.58, 0.9194, 0.657, 0.4323, 0.7339, 0.4323, 0.8108, 0.463, 0.8108, 0.4579, 0.9647, 0.3809, 0.9647, 0.3809, 0.8877, 0.304, 1.118, 0.2271, 1.118, 0.304, 0.9647, 0.6886, 0.2723, 0.7656, 0.1185, 0.7656, 0.2723, 0.7656, 0.4323, 0.6886, 0.4323, 0.6886, 0.463, 0.7656, 0.8108, 0.9194, 0.7339, 0.9194, 0.8108, 0.5348, 0.9647, 0.3809, 0.8108, 0.3809, 0.7339, 0.5348, 0.9647, 0.3809, 0.8877, 0.3809, 0.8108, 0.5348, 0.9647, 0.4579, 0.9647, 0.3809, 0.8877, 0.463, 0.7339, 0.463, 0.8108, 0.4323, 0.8108, 0.4323, 1.118, 0.463, 0.8877, 0.6246, 1.118, 0.5348, 1.118, 0.4579, 0.9647, 0.5348, 0.9647, 0.6117, 0.9647, 0.5348, 1.118, 0.5348, 0.9647, 0.6886, 0.4323, 0.7656, 0.4323, 0.7656, 0.463, 0.6117, 0.9647, 0.5348, 0.9647, 0.7656, 0.8108, 0.6886, 0.9647, 0.7656, 0.8108, 0.7656, 0.8877, 0.6886, 0.9647, 0.6117, 0.9647, 0.7656, 0.8108, 0.4323, 0.4262, 0.463, 0.5031, 0.463, 0.4262, 0.4323, 0.58, 0.4323, 0.657, 0.463, 0.657, 0.7656, 0.5031, 0.9194, 0.4262, 0.9194, 0.5031, 0.3809, 0.657, 0.3809, 0.7339, 0.2271, 0.7339, 0.7656, 0.9647, 0.6886, 0.9647, 0.7656, 0.8877, 0.7656, 0.58, 0.3809, 0.657, 0.3809, 0.58, 0.8425, 0.9647, 0.7656, 0.8877, 0.9194, 0.8877, 0.8425, 0.9647, 0.7656, 0.9647, 0.7656, 0.8877, 0.2271, 0.4262, 0.2271, 0.3493, 0.3809, 0.3493, 0.9194, 1.118, 0.8425, 0.9647, 0.9194, 0.8877, 0.9194, 1.118, 0.8425, 1.118, 0.8425, 0.9647, 0.6117, 0.9647, 0.6886, 1.118, 0.6117, 1.118, 0.463, 0.3493, 0.4323, 0.1185, 0.6246, 0.1185, 0.2271, 0.8108, 0.3809, 0.8877, 0.2271, 0.8877, 0.463, 0.8108, 0.463, 0.8877, 0.6246, 1.118, 0.4323, 0.58, 0.463, 0.657, 0.463, 0.58, 0.463, 0.3493, 0.4323, 0.3493, 0.4323, 0.1185, 0.463, 0.7339, 0.463, 0.8108, 0.6246, 1.118, 0.463, 0.7339, 0.4323, 0.8108, 0.4323, 0.7339, 0.6117, 0.9647, 0.6886, 0.9647, 0.6886, 1.118, 0.4323, 0.7339, 0.463, 0.8108, 0.463, 0.7339, 0.2271, 0.8108, 0.3809, 0.8108, 0.3809, 0.8877, 0.3809, 0.3493, 0.4194, 0.4262, 0.2271, 0.4262, 0.6246, 0.1185, 0.463, 0.3493, 0.463, 0.4262, 0.6246, 0.1185, 0.463, 0.4262, 0.463, 0.5031, 0.2271, 0.5031, 0.3809, 0.58, 0.2271, 0.58, 0.6246, 0.1185, 0.463, 0.7339, 0.6246, 1.118, 0.6246, 0.1185, 0.463, 0.657, 0.463, 0.7339, 0.6246, 0.1185, 0.463, 0.58, 0.463, 0.657, 0.6246, 0.1185, 0.463, 0.5031, 0.463, 0.58, 0.4323, 0.1185, 0.463, 0.3493, 0.6246, 0.1185, 0.3809, 0.657, 0.2271, 0.7339, 0.2271, 0.657, 0.463, 0.4262, 0.463, 0.3493, 0.6246, 0.1185, 0.6886, 0.4323, 0.7656, 0.463, 0.6886, 0.463, 0.7656, 0.5031, 0.7656, 0.4262, 0.9194, 0.4262, 0.463, 0.5031, 0.463, 0.4262, 0.6246, 0.1185, 0.463, 0.4262, 0.4323, 0.3493, 0.463, 0.3493, 0.3809, 0.4323, 0.4579, 0.4323, 0.4579, 0.463, 0.4323, 0.5031, 0.463, 0.4262, 0.463, 0.5031, 0.7656, 0.58, 0.7656, 0.657, 0.3809, 0.657, 0.463, 0.8877, 0.4323, 1.118, 0.6246, 1.118, 0.6246, 1.118, 0.463, 0.8877, 0.463, 0.8108, 0.6246, 1.118, 0.463, 0.8108, 0.463, 0.7339, 0.3809, 0.9647, 0.304, 1.118, 0.304, 0.9647, 0.6246, 1.118, 0.463, 0.5031, 0.6246, 0.1185, 0.6246, 1.118, 0.463, 0.58, 0.463, 0.5031, 0.6246, 1.118, 0.463, 0.657, 0.463, 0.58, 0.6246, 1.118, 0.463, 0.7339, 0.463, 0.657, 0.8425, 0.463, 0.8425, 0.4323, 0.9194, 0.4323, 0.9194, 0.6246, 0.7656, 0.463, 0.8425, 0.463, 0.9194, 0.6246, 0.8425, 0.463, 0.9194, 0.4323, 0.5348, 0.4323, 0.6117, 0.463, 0.5348, 0.463, 0.4323, 0.4262, 0.4323, 0.5031, 0.463, 0.5031, 0.6886, 0.463, 0.7656, 0.463, 0.9194, 0.6246, 0.6117, 0.463, 0.6886, 0.463, 0.9194, 0.6246, 0.3809, 0.4323, 0.4579, 0.463, 0.3809, 0.463, 0.6117, 0.9647, 0.6117, 1.118, 0.5348, 1.118, 0.4579, 0.4323, 0.3809, 0.463, 0.4579, 0.463, 0.5348, 1.118, 0.4579, 1.118, 0.4579, 0.9647, 0.2271, 0.4323, 0.304, 0.4323, 0.304, 0.463, 0.2271, 0.6246, 0.4579, 0.463, 0.5348, 0.463, 0.2271, 0.6246, 0.304, 0.463, 0.3809, 0.463, 0.2271, 0.6246, 0.3809, 0.463, 0.4579, 0.463, 0.2271, 0.6246, 0.2271, 0.4323, 0.304, 0.463, 0.2271, 0.6246, 0.6117, 0.463, 0.9194, 0.6246, 0.2271, 0.6246, 0.5348, 0.463, 0.6117, 0.463, 0.304, 0.463, 0.304, 0.4323, 0.2271, 0.4323, 0.2271, 0.6246, 0.3809, 0.463, 0.304, 0.463, 0.2271, 0.6246, 0.304, 0.463, 0.2271, 0.4323, 0.7656, 0.4323, 0.6886, 0.463, 0.7656, 0.463, 0.4323, 1.118, 0.4323, 0.8877, 0.463, 0.8877, 0.4579, 0.463, 0.3809, 0.463, 0.2271, 0.6246, 0.5348, 0.463, 0.4579, 0.463, 0.2271, 0.6246, 0.463, 0.9647, 0.4323, 1.118, 0.463, 1.118, 0.6886, 0.2723, 0.6886, 0.1185, 0.7656, 0.1185, 0.6117, 0.4323, 0.5348, 0.463, 0.6117, 0.463, 0.7656, 0.8108, 0.7656, 0.7339, 0.9194, 0.7339, 0.9194, 0.4323, 0.8425, 0.4323, 0.8425, 0.463, 0.9194, 0.6246, 0.8425, 0.463, 0.7656, 0.463, 0.9194, 0.6246, 0.6886, 0.463, 0.6117, 0.463, 0.9194, 0.6246, 0.7656, 0.463, 0.6886, 0.463, 0.9194, 0.6246, 0.9194, 0.4323, 0.8425, 0.463, 0.9194, 0.6246, 0.5348, 0.463, 0.2271, 0.6246, 0.9194, 0.6246, 0.6117, 0.463, 0.5348, 0.463, 0.304, 0.463, 0.3809, 0.4323, 0.3809, 0.463, 0.7656, 0.657, 0.7656, 0.58, 0.9194, 0.58, 0.463, 1.118, 0.4323, 0.9647, 0.463, 0.9647, 0.5348, 0.2723, 0.5348, 0.1185, 0.6117, 0.1185, 0.463, 0.2723, 0.4323, 0.1185, 0.463, 0.1185, 0.7656, 0.9647, 0.8425, 0.9647, 0.8425, 1.118, 0.3809, 0.463, 0.304, 0.4323, 0.304, 0.463, 0.3809, 0.5031, 0.2271, 0.5031, 0.2271, 0.4262, 0.463, 0.1185, 0.4323, 0.2723, 0.463, 0.2723, 0.4579, 0.9647, 0.4579, 1.118, 0.3809, 1.118, 0.304, 0.2723, 0.3809, 0.1185, 0.3809, 0.2723, 0.4323, 0.657, 0.4323, 0.58, 0.463, 0.58, 0.9194, 0.463, 0.7656, 0.4323, 0.7656, 0.463, 0.2271, 0.8108, 0.2271, 0.7339, 0.3809, 0.7339, 0.3809, 0.463, 0.2271, 0.4323, 0.2271, 0.463, 0.5348, 0.4323, 0.6117, 0.4323, 0.6117, 0.463, 0.7656, 0.463, 0.9194, 0.4323, 0.9194, 0.463, 0.3809, 0.2723, 0.3809, 0.1185, 0.4579, 0.1185, 0.7656, 0.4262, 0.9194, 0.3493, 0.9194, 0.4262, 0.7656, 0.7339, 0.7656, 0.8108, 0.5348, 0.9647, 0.4194, 0.463, 0.2271, 0.4323, 0.2271, 0.463, 0.6886, 1.118, 0.6886, 0.9647, 0.7656, 0.9647, 0.2271, 0.463, 0.3809, 0.4323, 0.3809, 0.463, 0.5348, 0.463, 0.4579, 0.4323, 0.4579, 0.463, 0.463, 0.2723, 0.4323, 0.1185, 0.463, 0.1185, 0.463, 0.1185, 0.4323, 0.2723, 0.463, 0.2723, 0.4579, 0.2723, 0.5348, 0.1185, 0.5348, 0.2723, 0.6886, 0.463, 0.6117, 0.4323, 0.6117, 0.463, 0.463, 0.2723, 0.4323, 0.1185, 0.463, 0.1185, 0.463, 0.1185, 0.4323, 0.2723, 0.463, 0.2723, 0.6117, 0.2723, 0.6886, 0.1185, 0.6886, 0.2723, 0.8425, 0.463, 0.7656, 0.4323, 0.7656, 0.463, 0.463, 0.2723, 0.4323, 0.1185, 0.463, 0.1185, 0.463, 0.1185, 0.4323, 0.2723, 0.463, 0.2723, 0.7656, 0.2723, 0.8425, 0.1185, 0.8425, 0.2723, 0.7656, 0.463, 0.8425, 0.4323, 0.8425, 0.463, 0.463, 0.9647, 0.4323, 1.118, 0.463, 1.118, 0.463, 1.118, 0.4323, 0.9647, 0.463, 0.9647, 0.4579, 0.463, 0.5348, 0.4323, 0.5348, 0.463, 0.463, 0.9647, 0.4323, 1.118, 0.463, 1.118, 0.463, 1.118, 0.4323, 0.9647, 0.463, 0.9647, 0.6117, 0.463, 0.6886, 0.4323, 0.6886, 0.463, 0.463, 0.9647, 0.4323, 1.118, 0.463, 1.118, 0.463, 1.118, 0.4323, 0.9647, 0.463, 0.9647, 0.463, 0.8877, 0.4323, 0.8108, 0.463, 0.8108, 0.9194, 0.463, 0.7656, 0.4323, 0.7656, 0.463, 0.7656, 0.463, 0.9194, 0.4323, 0.9194, 0.463, 0.7656, 0.8877, 0.9194, 0.8108, 0.9194, 0.8877, 0.463, 0.58, 0.4323, 0.5031, 0.463, 0.5031, 0.9194, 0.463, 0.7656, 0.4323, 0.7656, 0.463, 0.7656, 0.463, 0.9194, 0.4323, 0.9194, 0.463, 0.7656, 0.58, 0.9194, 0.5031, 0.9194, 0.58, 0.463, 0.7339, 0.4323, 0.657, 0.463, 0.657, 0.9194, 0.463, 0.7656, 0.4323, 0.7656, 0.463, 0.7656, 0.463, 0.9194, 0.4323, 0.9194, 0.463, 0.7656, 0.7339, 0.9194, 0.657, 0.9194, 0.7339, 0.463, 0.5031, 0.4323, 0.58, 0.463, 0.58, 0.3809, 0.463, 0.2271, 0.4323, 0.2271, 0.463, 0.2271, 0.463, 0.3809, 0.4323, 0.3809, 0.463, 0.463, 0.657, 0.4323, 0.7339, 0.463, 0.7339, 0.463, 0.8108, 0.4323, 0.8877, 0.463, 0.8877, 0.2271, 0.463, 0.3809, 0.4323, 0.3809, 0.463, 0.3809, 0.9647, 0.3809, 1.118, 0.304, 1.118, 0.2271, 0.657, 0.3809, 0.58, 0.3809, 0.657, 0.463, 0.8877, 0.4323, 0.8877, 0.4323, 1.118, 0.3809, 0.463, 0.2271, 0.4323, 0.2271, 0.463, 0.2271, 0.463, 0.3809, 0.4323, 0.3809, 0.463, 0.463, 0.4262, 0.4323, 0.3877, 0.4323, 0.4262, 0.4194, 0.463, 0.3809, 0.4323, 0.4194, 0.4323, 0.4194, 0.4262, 0.7656, 0.58, 0.3809, 0.58, 0.2271, 0.1185, 0.9194, 1.118, 0.9194, 0.1185, 0.7656, 0.657, 0.3809, 0.7339, 0.3809, 0.657, 0.463, 0.9647, 0.4323, 0.9647, 0.4323, 1.118, 0.6117, 0.4323, 0.5348, 0.4323, 0.5348, 0.463, 0.304, 0.463, 0.304, 0.4323, 0.3809, 0.4323, 0.463, 1.118, 0.4323, 1.118, 0.4323, 0.9647, 0.463, 0.2723, 0.4323, 0.2723, 0.4323, 0.1185, 0.3809, 0.463, 0.3809, 0.4323, 0.304, 0.4323, 0.463, 0.1185, 0.4323, 0.1185, 0.4323, 0.2723, 0.304, 0.2723, 0.304, 0.1185, 0.3809, 0.1185, 0.9194, 0.463, 0.9194, 0.4323, 0.7656, 0.4323, 0.3809, 0.463, 0.3809, 0.4323, 0.2271, 0.4323, 0.7656, 0.463, 0.7656, 0.4323, 0.9194, 0.4323, 0.7656, 0.4262, 0.7656, 0.3493, 0.9194, 0.3493, 0.4194, 0.463, 0.4194, 0.4323, 0.2271, 0.4323, 0.2271, 0.463, 0.2271, 0.4323, 0.3809, 0.4323, 0.5348, 0.463, 0.5348, 0.4323, 0.4579, 0.4323, 0.463, 0.2723, 0.4323, 0.2723, 0.4323, 0.1185, 0.463, 0.1185, 0.4323, 0.1185, 0.4323, 0.2723, 0.4579, 0.2723, 0.4579, 0.1185, 0.5348, 0.1185, 0.6886, 0.463, 0.6886, 0.4323, 0.6117, 0.4323, 0.463, 0.2723, 0.4323, 0.2723, 0.4323, 0.1185, 0.463, 0.1185, 0.4323, 0.1185, 0.4323, 0.2723, 0.6117, 0.2723, 0.6117, 0.1185, 0.6886, 0.1185, 0.8425, 0.463, 0.8425, 0.4323, 0.7656, 0.4323, 0.463, 0.2723, 0.4323, 0.2723, 0.4323, 0.1185, 0.463, 0.1185, 0.4323, 0.1185, 0.4323, 0.2723, 0.7656, 0.2723, 0.7656, 0.1185, 0.8425, 0.1185, 0.7656, 0.463, 0.7656, 0.4323, 0.8425, 0.4323, 0.463, 0.9647, 0.4323, 0.9647, 0.4323, 1.118, 0.463, 1.118, 0.4323, 1.118, 0.4323, 0.9647, 0.4579, 0.463, 0.4579, 0.4323, 0.5348, 0.4323, 0.463, 0.9647, 0.4323, 0.9647, 0.4323, 1.118, 0.463, 1.118, 0.4323, 1.118, 0.4323, 0.9647, 0.6117, 0.463, 0.6117, 0.4323, 0.6886, 0.4323, 0.463, 0.9647, 0.4323, 0.9647, 0.4323, 1.118, 0.463, 1.118, 0.4323, 1.118, 0.4323, 0.9647, 0.463, 0.8877, 0.4323, 0.8877, 0.4323, 0.8108, 0.9194, 0.463, 0.9194, 0.4323, 0.7656, 0.4323, 0.7656, 0.463, 0.7656, 0.4323, 0.9194, 0.4323, 0.7656, 0.8877, 0.7656, 0.8108, 0.9194, 0.8108, 0.463, 0.58, 0.4323, 0.58, 0.4323, 0.5031, 0.9194, 0.463, 0.9194, 0.4323, 0.7656, 0.4323, 0.7656, 0.463, 0.7656, 0.4323, 0.9194, 0.4323, 0.7656, 0.58, 0.7656, 0.5031, 0.9194, 0.5031, 0.463, 0.7339, 0.4323, 0.7339, 0.4323, 0.657, 0.9194, 0.463, 0.9194, 0.4323, 0.7656, 0.4323, 0.7656, 0.463, 0.7656, 0.4323, 0.9194, 0.4323, 0.7656, 0.7339, 0.7656, 0.657, 0.9194, 0.657, 0.463, 0.5031, 0.4323, 0.5031, 0.4323, 0.58, 0.3809, 0.463, 0.3809, 0.4323, 0.2271, 0.4323, 0.2271, 0.463, 0.2271, 0.4323, 0.3809, 0.4323, 0.463, 0.657, 0.4323, 0.657, 0.4323, 0.7339, 0.463, 0.8108, 0.4323, 0.8108, 0.4323, 0.8877, 0.2271, 0.463, 0.2271, 0.4323, 0.3809, 0.4323, 0.2271, 0.657, 0.2271, 0.58, 0.3809, 0.58, 0.3809, 0.463, 0.3809, 0.4323, 0.2271, 0.4323, 0.2271, 0.463, 0.2271, 0.4323, 0.3809, 0.4323, 0.463, 0.4262, 0.463, 0.3877, 0.4323, 0.3877, 0.4194, 0.463, 0.3809, 0.463, 0.3809, 0.4323, 0.4194, 0.4262, 0.7656, 0.5031, 0.7656, 0.58, 0.2271, 0.1185, 0.2271, 1.118, 0.9194, 1.118, 0.7656, 0.657, 0.7656, 0.7339, 0.3809, 0.7339, 1.0, 0.5, 1.0, 1.0, 0.9688, 1.0, 0.9688, 0.5, 0.9688, 0.5, 0.9688, 1.0, 0.9375, 1.0, 0.9375, 0.5, 0.9375, 0.5, 0.9375, 1.0, 0.9062, 1.0, 0.9062, 0.5, 0.9062, 0.5, 0.9062, 1.0, 0.875, 1.0, 0.875, 0.5, 0.875, 0.5, 0.875, 1.0, 0.8438, 1.0, 0.8438, 0.5, 0.8438, 0.5, 0.8438, 1.0, 0.8125, 1.0, 0.8125, 0.5, 0.8125, 0.5, 0.8125, 1.0, 0.7812, 1.0, 0.7812, 0.5, 0.7812, 0.5, 0.7812, 1.0, 0.75, 1.0, 0.75, 0.5, 0.75, 0.5, 0.75, 1.0, 0.7188, 1.0, 0.7188, 0.5, 0.7188, 0.5, 0.7188, 1.0, 0.6875, 1.0, 0.6875, 0.5, 0.6875, 0.5, 0.6875, 1.0, 0.6562, 1.0, 0.6562, 0.5, 0.6562, 0.5, 0.6562, 1.0, 0.625, 1.0, 0.625, 0.5, 0.625, 0.5, 0.625, 1.0, 0.5938, 1.0, 0.5938, 0.5, 0.5938, 0.5, 0.5938, 1.0, 0.5625, 1.0, 0.5625, 0.5, 0.5625, 0.5, 0.5625, 1.0, 0.5312, 1.0, 0.5312, 0.5, 0.5312, 0.5, 0.5312, 1.0, 0.5, 1.0, 0.5, 0.5, 0.5, 0.5, 0.5, 1.0, 0.4688, 1.0, 0.4688, 0.5, 0.4688, 0.5, 0.4688, 1.0, 0.4375, 1.0, 0.4375, 0.5, 0.4375, 0.5, 0.4375, 1.0, 0.4062, 1.0, 0.4062, 0.5, 0.4062, 0.5, 0.4062, 1.0, 0.375, 1.0, 0.375, 0.5, 0.375, 0.5, 0.375, 1.0, 0.3438, 1.0, 0.3438, 0.5, 0.3438, 0.5, 0.3438, 1.0, 0.3125, 1.0, 0.3125, 0.5, 0.3125, 0.5, 0.3125, 1.0, 0.2812, 1.0, 0.2812, 0.5, 0.2812, 0.5, 0.2812, 1.0, 0.25, 1.0, 0.25, 0.5, 0.25, 0.5, 0.25, 1.0, 0.2188, 1.0, 0.2188, 0.5, 0.2188, 0.5, 0.2188, 1.0, 0.1875, 1.0, 0.1875, 0.5, 0.1875, 0.5, 0.1875, 1.0, 0.1562, 1.0, 0.1562, 0.5, 0.1562, 0.5, 0.1562, 1.0, 0.125, 1.0, 0.125, 0.5, 0.125, 0.5, 0.125, 1.0, 0.09375, 1.0, 0.09375, 0.5, 0.09375, 0.5, 0.09375, 1.0, 0.0625, 1.0, 0.0625, 0.5, 0.2968, 0.4854, 0.25, 0.49, 0.2032, 0.4854, 0.1582, 0.4717, 0.1167, 0.4496, 0.08029, 0.4197, 0.05045, 0.3833, 0.02827, 0.3418, 0.01461, 0.2968, 0.01, 0.25, 0.01461, 0.2032, 0.02827, 0.1582, 0.05045, 0.1167, 0.08029, 0.08029, 0.1167, 0.05045, 0.1582, 0.02827, 0.2032, 0.01461, 0.25, 0.01, 0.2968, 0.01461, 0.3418, 0.02827, 0.3833, 0.05045, 0.4197, 0.08029, 0.4496, 0.1167, 0.4717, 0.1582, 0.4854, 0.2032, 0.49, 0.25, 0.4854, 0.2968, 0.4717, 0.3418, 0.4496, 0.3833, 0.4197, 0.4197, 0.3833, 0.4496, 0.3418, 0.4717, 0.0625, 0.5, 0.0625, 1.0, 0.03125, 1.0, 0.03125, 0.5, 0.03125, 0.5, 0.03125, 1.0, 0.0, 1.0, 0.0, 0.5, 0.75, 0.49, 0.7968, 0.4854, 0.8418, 0.4717, 0.8833, 0.4496, 0.9197, 0.4197, 0.9496, 0.3833, 0.9717, 0.3418, 0.9854, 0.2968, 0.99, 0.25, 0.9854, 0.2032, 0.9717, 0.1582, 0.9496, 0.1167, 0.9197, 0.08029, 0.8833, 0.05045, 0.8418, 0.02827, 0.7968, 0.01461, 0.75, 0.01, 0.7032, 0.01461, 0.6582, 0.02827, 0.6167, 0.05045, 0.5803, 0.08029, 0.5504, 0.1167, 0.5283, 0.1582, 0.5146, 0.2032, 0.51, 0.25, 0.5146, 0.2968, 0.5283, 0.3418, 0.5504, 0.3833, 0.5803, 0.4197, 0.6167, 0.4496, 0.6582, 0.4717, 0.7032, 0.4854])
me_shape_9_indexedfaceset_006.materials.append(mat_metal_pins)
me_shape_9_indexedfaceset_006.materials.append(mat_plastic_chip)
me_shape_9_indexedfaceset_006.materials.append(mat_white_markings)
me_shape_9_indexedfaceset_006.update()
me_shape_9_indexedfaceset_006.normals_split_custom_set([tuple(v) for v in zip(*[iter([-1.0, 0.0, 0.0, -1.0, 0.0, 0.0, -1.0, 0.0, 0.0, -1.0, 0.0, 0.0, -1.0, 0.0, 0.0, -1.0, 0.0, 0.0, 0.0, -1.0, 0.0, 0.0, -1.0, 0.0, 0.0, -1.0, 0.0, 0.0, -1.0, 0.0, 0.0, -1.0, 0.0, 0.0, -1.0, 0.0, 0.0, 0.0, -1.0, 0.0, 0.0, -1.0, 0.0, 0.0, -1.0, 0.0, 0.0, -1.0, 0.0, 0.0, -1.0, 0.0, 0.0, -1.0, 1.0, 0.0, 0.0, 1.0, 0.0, 0.0, 1.0, 0.0, 0.0, 1.0, 0.0, 0.0, 1.0, 0.0, 0.0, 1.0, 0.0, 0.0, 0.0, 0.0, 1.0, 0.0, 0.0, 1.0, 0.0, 0.0, 1.0, 0.0, 0.0, 1.0, 0.0, 0.0, 1.0, 0.0, 0.0, 1.0, -1.0, 0.0, 0.0, -1.0, 0.0, 0.0, -1.0, 0.0, 0.0, -1.0, 0.0, 0.0, -1.0, 0.0, 0.0, -1.0, 0.0, 0.0, 0.0, 1.0, 0.0, 0.0, 1.0, 0.0, 0.0, 1.0, 0.0, 0.0, 1.0, 0.0, 0.0, 1.0, 0.0, 0.0, 1.0, 0.0, 0.0, -1.0, 0.0, 0.0, -1.0, 0.0, 0.0, -1.0, 0.0, 0.0, -1.0, 0.0, 0.0, -1.0, 0.0, 0.0, -1.0, 0.0, 0.0, 0.0, 1.0, 0.0, 0.0, 1.0, 0.0, 0.0, 1.0, 0.0, 0.0, 1.0, 0.0, 0.0, 1.0, 0.0, 0.0, 1.0, 0.0, 0.0, -1.0, 0.0, 0.0, -1.0, 0.0, 0.0, -1.0, 0.0, 0.0, -1.0, 0.0, 0.0, -1.0, 0.0, 0.0, -1.0, 1.0, 0.0, 0.0, 1.0, 0.0, 0.0, 1.0, 0.0, 0.0, 1.0, 0.0, 0.0, 1.0, 0.0, 0.0, 1.0, 0.0, 0.0, 0.0, 1.0, 0.0, 0.0, 1.0, 0.0, 0.0, 1.0, 0.0, 0.0, 1.0, 0.0, 0.0, 1.0, 0.0, 0.0, 1.0, 0.0, -1.0, 0.0, 0.0, -1.0, 0.0, 0.0, -1.0, 0.0, 0.0, -1.0, 0.0, 0.0, -1.0, 0.0, 0.0, -1.0, 0.0, 0.0, 0.0, 0.0, 1.0, 0.0, 0.0, 1.0, 0.0, 0.0, 1.0, 0.0, 0.0, 1.0, 0.0, 0.0, 1.0, 0.0, 0.0, 1.0, 1.0, 0.0, 0.0, 1.0, 0.0, 0.0, 1.0, 0.0, 0.0, 1.0, 0.0, 0.0, 1.0, 0.0, 0.0, 1.0, 0.0, 0.0, 0.0, 0.0, -1.0, 0.0, 0.0, -1.0, 0.0, 0.0, -1.0, 0.0, 0.0, -1.0, 0.0, 0.0, -1.0, 0.0, 0.0, -1.0, 0.0, -1.0, 0.0, 0.0, -1.0, 0.0, 0.0, -1.0, 0.0, 0.0, -1.0, 0.0, 0.0, -1.0, 0.0, 0.0, -1.0, 0.0, 0.0, 1.0, 0.0, 0.0, 1.0, 0.0, 0.0, 1.0, 0.0, 0.0, 1.0, 0.0, 0.0, 1.0, 0.0, 0.0, 1.0, 0.0, 0.0, -1.0, 0.0, 0.0, -1.0, 0.0, 0.0, -1.0, 0.0, 0.0, -1.0, 0.0, 0.0, -1.0, 0.0, 0.0, -1.0, 0.0, 0.0, 0.0, -1.0, 0.0, 0.0, -1.0, 0.0, 0.0, -1.0, 0.0, 0.0, -1.0, 0.0, 0.0, -1.0, 0.0, 0.0, -1.0, 1.0, 0.0, 0.0, 1.0, 0.0, 0.0, 1.0, 0.0, 0.0, 1.0, 0.0, 0.0, 1.0, 0.0, 0.0, 1.0, 0.0, 0.0, 0.0, 0.0, 1.0, 0.0, 0.0, 1.0, 0.0, 0.0, 1.0, 0.0, 0.0, 1.0, 0.0, 0.0, 1.0, 0.0, 0.0, 1.0, -1.0, 0.0, 0.0, -1.0, 0.0, 0.0, -1.0, 0.0, 0.0, -1.0, 0.0, 0.0, -1.0, 0.0, 0.0, -1.0, 0.0, 0.0, 0.0, 1.0, 0.0, 0.0, 1.0, 0.0, 0.0, 1.0, 0.0, 0.0, 1.0, 0.0, 0.0, 1.0, 0.0, 0.0, 1.0, 0.0, 0.0, -1.0, 0.0, 0.0, -1.0, 0.0, 0.0, -1.0, 0.0, 0.0, -1.0, 0.0, 0.0, -1.0, 0.0, 0.0, -1.0, 0.0, 0.0, 0.0, 1.0, 0.0, 0.0, 1.0, 0.0, 0.0, 1.0, 0.0, 0.0, 1.0, 0.0, 0.0, 1.0, 0.0, 0.0, 1.0, -1.0, 0.0, 0.0, -1.0, 0.0, 0.0, -1.0, 0.0, 0.0, -1.0, 0.0, 0.0, -1.0, 0.0, 0.0, -1.0, 0.0, 0.0, 0.0, 0.0, -1.0, 0.0, 0.0, -1.0, 0.0, 0.0, -1.0, 0.0, 0.0, -1.0, 0.0, 0.0, -1.0, 0.0, 0.0, -1.0, 1.0, 0.0, 0.0, 1.0, 0.0, 0.0, 1.0, 0.0, 0.0, 1.0, 0.0, 0.0, 1.0, 0.0, 0.0, 1.0, 0.0, 0.0, 0.0, 1.0, 0.0, 0.0, 1.0, 0.0, 0.0, 1.0, 0.0, 0.0, 1.0, 0.0, 0.0, 1.0, 0.0, 0.0, 1.0, 0.0, 0.0, -1.0, 0.0, 0.0, -1.0, 0.0, 0.0, -1.0, 0.0, 0.0, -1.0, 0.0, 0.0, -1.0, 0.0, 0.0, -1.0, 0.0, 0.0, 0.0, -1.0, 0.0, 0.0, -1.0, 0.0, 0.0, -1.0, 0.0, 0.0, -1.0, 0.0, 0.0, -1.0, 0.0, 0.0, -1.0, 1.0, 0.0, 0.0, 1.0, 0.0, 0.0, 1.0, 0.0, 0.0, 1.0, 0.0, 0.0, 1.0, 0.0, 0.0, 1.0, 0.0, 0.0, 0.0, 0.0, 1.0, 0.0, 0.0, 1.0, 0.0, 0.0, 1.0, 0.0, 0.0, 1.0, 0.0, 0.0, 1.0, 0.0, 0.0, 1.0, -1.0, 0.0, 0.0, -1.0, 0.0, 0.0, -1.0, 0.0, 0.0, -1.0, 0.0, 0.0, -1.0, 0.0, 0.0, -1.0, 0.0, 0.0, 0.0, 1.0, 0.0, 0.0, 1.0, 0.0, 0.0, 1.0, 0.0, 0.0, 1.0, 0.0, 0.0, 1.0, 0.0, 0.0, 1.0, 0.0, 0.0, -1.0, 0.0, 0.0, -1.0, 0.0, 0.0, -1.0, 0.0, 0.0, -1.0, 0.0, 0.0, -1.0, 0.0, 0.0, -1.0, 0.0, 0.0, 0.0, 1.0, 0.0, 0.0, 1.0, 0.0, 0.0, 1.0, 0.0, 0.0, 1.0, 0.0, 0.0, 1.0, 0.0, 0.0, 1.0, -1.0, 0.0, 0.0, -1.0, 0.0, 0.0, -1.0, 0.0, 0.0, -1.0, 0.0, 0.0, -1.0, 0.0, 0.0, -1.0, 0.0, 0.0, 0.0, 0.0, -1.0, 0.0, 0.0, -1.0, 0.0, 0.0, -1.0, 0.0, 0.0, -1.0, 0.0, 0.0, -1.0, 0.0, 0.0, -1.0, 1.0, 0.0, 0.0, 1.0, 0.0, 0.0, 1.0, 0.0, 0.0, 1.0, 0.0, 0.0, 1.0, 0.0, 0.0, 1.0, 0.0, 0.0, 0.0, 1.0, 0.0, 0.0, 1.0, 0.0, 0.0, 1.0, 0.0, 0.0, 1.0, 0.0, 0.0, 1.0, 0.0, 0.0, 1.0, 0.0, 0.0, -1.0, 0.0, 0.0, -1.0, 0.0, 0.0, -1.0, 0.0, 0.0, -1.0, 0.0, 0.0, -1.0, 0.0, 0.0, -1.0, 0.0, 0.0, 0.0, -1.0, 0.0, 0.0, -1.0, 0.0, 0.0, -1.0, 0.0, 0.0, -1.0, 0.0, 0.0, -1.0, 0.0, 0.0, -1.0, 1.0, 0.0, 0.0, 1.0, 0.0, 0.0, 1.0, 0.0, 0.0, 1.0, 0.0, 0.0, 1.0, 0.0, 0.0, 1.0, 0.0, 0.0, 0.0, 0.0, 1.0, 0.0, 0.0, 1.0, 0.0, 0.0, 1.0, 0.0, 0.0, 1.0, 0.0, 0.0, 1.0, 0.0, 0.0, 1.0, -1.0, 0.0, 0.0, -1.0, 0.0, 0.0, -1.0, 0.0, 0.0, -1.0, 0.0, 0.0, -1.0, 0.0, 0.0, -1.0, 0.0, 0.0, 0.0, 1.0, 0.0, 0.0, 1.0, 0.0, 0.0, 1.0, 0.0, 0.0, 1.0, 0.0, 0.0, 1.0, 0.0, 0.0, 1.0, 0.0, 0.0, -1.0, 0.0, 0.0, -1.0, 0.0, 0.0, -1.0, 0.0, 0.0, -1.0, 0.0, 0.0, -1.0, 0.0, 0.0, -1.0, 0.0, 0.0, 0.0, 1.0, 0.0, 0.0, 1.0, 0.0, 0.0, 1.0, 0.0, 0.0, 1.0, 0.0, 0.0, 1.0, 0.0, 0.0, 1.0, -1.0, 0.0, 0.0, -1.0, 0.0, 0.0, -1.0, 0.0, 0.0, -1.0, 0.0, 0.0, -1.0, 0.0, 0.0, -1.0, 0.0, 0.0, 0.0, 0.0, -1.0, 0.0, 0.0, -1.0, 0.0, 0.0, -1.0, 0.0, 0.0, -1.0, 0.0, 0.0, -1.0, 0.0, 0.0, -1.0, 1.0, 0.0, 0.0, 1.0, 0.0, 0.0, 1.0, 0.0, 0.0, 1.0, 0.0, 0.0, 1.0, 0.0, 0.0, 1.0, 0.0, 0.0, 0.0, 1.0, 0.0, 0.0, 1.0, 0.0, 0.0, 1.0, 0.0, 0.0, 1.0, 0.0, 0.0, 1.0, 0.0, 0.0, 1.0, 0.0, -1.0, 0.0, 0.0, -1.0, 0.0, 0.0, -1.0, 0.0, 0.0, -1.0, 0.0, 0.0, -1.0, 0.0, 0.0, -1.0, 0.0, 0.0, 0.0, 0.0, 1.0, 0.0, 0.0, 1.0, 0.0, 0.0, 1.0, 0.0, 0.0, 1.0, 0.0, 0.0, 1.0, 0.0, 0.0, 1.0, 1.0, 0.0, 0.0, 1.0, 0.0, 0.0, 1.0, 0.0, 0.0, 1.0, 0.0, 0.0, 1.0, 0.0, 0.0, 1.0, 0.0, 0.0, 0.0, 0.0, -1.0, 0.0, 0.0, -1.0, 0.0, 0.0, -1.0, 0.0, 0.0, -1.0, 0.0, 0.0, -1.0, 0.0, 0.0, -1.0, 0.0, -1.0, 0.0, 0.0, -1.0, 0.0, 0.0, -1.0, 0.0, 0.0, -1.0, 0.0, 0.0, -1.0, 0.0, 0.0, -1.0, 0.0, 0.0, 1.0, 0.0, 0.0, 1.0, 0.0, 0.0, 1.0, 0.0, 0.0, 1.0, 0.0, 0.0, 1.0, 0.0, 0.0, 1.0, 0.0, -1.0, 0.0, 0.0, -1.0, 0.0, 0.0, -1.0, 0.0, 0.0, -1.0, 0.0, 0.0, -1.0, 0.0, 0.0, -1.0, 0.0, 0.0, 0.0, 0.0, 1.0, 0.0, 0.0, 1.0, 0.0, 0.0, 1.0, 0.0, 0.0, 1.0, 0.0, 0.0, 1.0, 0.0, 0.0, 1.0, 1.0, 0.0, 0.0, 1.0, 0.0, 0.0, 1.0, 0.0, 0.0, 1.0, 0.0, 0.0, 1.0, 0.0, 0.0, 1.0, 0.0, 0.0, 0.0, 0.0, -1.0, 0.0, 0.0, -1.0, 0.0, 0.0, -1.0, 0.0, 0.0, -1.0, 0.0, 0.0, -1.0, 0.0, 0.0, -1.0, 0.0, -1.0, 0.0, 0.0, -1.0, 0.0, 0.0, -1.0, 0.0, 0.0, -1.0, 0.0, 0.0, -1.0, 0.0, 0.0, -1.0, 0.0, 0.0, 1.0, 0.0, 0.0, 1.0, 0.0, 0.0, 1.0, 0.0, 0.0, 1.0, 0.0, 0.0, 1.0, 0.0, 0.0, 1.0, 0.0, -1.0, 0.0, 0.0, -1.0, 0.0, 0.0, -1.0, 0.0, 0.0, -1.0, 0.0, 0.0, -1.0, 0.0, 0.0, -1.0, 0.0, 0.0, 0.0, 0.0, 1.0, 0.0, 0.0, 1.0, 0.0, 0.0, 1.0, 0.0, 0.0, 1.0, 0.0, 0.0, 1.0, 0.0, 0.0, 1.0, 1.0, 0.0, 0.0, 1.0, 0.0, 0.0, 1.0, 0.0, 0.0, 1.0, 0.0, 0.0, 1.0, 0.0, 0.0, 1.0, 0.0, 0.0, 0.0, 0.0, -1.0, 0.0, 0.0, -1.0, 0.0, 0.0, -1.0, 0.0, 0.0, -1.0, 0.0, 0.0, -1.0, 0.0, 0.0, -1.0, 0.0, -1.0, 0.0, 0.0, -1.0, 0.0, 0.0, -1.0, 0.0, 0.0, -1.0, 0.0, 0.0, -1.0, 0.0, 0.0, -1.0, 0.0, 0.0, 1.0, 0.0, 0.0, 1.0, 0.0, 0.0, 1.0, 0.0, 0.0, 1.0, 0.0, 0.0, 1.0, 0.0, 0.0, 1.0, 0.0, -1.0, 0.0, 0.0, -1.0, 0.0, 0.0, -1.0, 0.0, 0.0, -1.0, 0.0, 0.0, -1.0, 0.0, 0.0, -1.0, 0.0, 0.0, 0.0, 0.0, 1.0, 0.0, 0.0, 1.0, 0.0, 0.0, 1.0, 0.0, 0.0, 1.0, 0.0, 0.0, 1.0, 0.0, 0.0, 1.0, 1.0, 0.0, 0.0, 1.0, 0.0, 0.0, 1.0, 0.0, 0.0, 1.0, 0.0, 0.0, 1.0, 0.0, 0.0, 1.0, 0.0, 0.0, 0.0, 0.0, -1.0, 0.0, 0.0, -1.0, 0.0, 0.0, -1.0, 0.0, 0.0, -1.0, 0.0, 0.0, -1.0, 0.0, 0.0, -1.0, 0.0, -1.0, 0.0, 0.0, -1.0, 0.0, 0.0, -1.0, 0.0, 0.0, -1.0, 0.0, 0.0, -1.0, 0.0, 0.0, -1.0, 0.0, 0.0, 1.0, 0.0, 0.0, 1.0, 0.0, 0.0, 1.0, 0.0, 0.0, 1.0, 0.0, 0.0, 1.0, 0.0, 0.0, 1.0, 0.0, -1.0, 0.0, 0.0, -1.0, 0.0, 0.0, -1.0, 0.0, 0.0, -1.0, 0.0, 0.0, -1.0, 0.0, 0.0, -1.0, 0.0, 0.0, 0.0, 0.0, 1.0, 0.0, 0.0, 1.0, 0.0, 0.0, 1.0, 0.0, 0.0, 1.0, 0.0, 0.0, 1.0, 0.0, 0.0, 1.0, 1.0, 0.0, 0.0, 1.0, 0.0, 0.0, 1.0, 0.0, 0.0, 1.0, 0.0, 0.0, 1.0, 0.0, 0.0, 1.0, 0.0, 0.0, 0.0, 0.0, -1.0, 0.0, 0.0, -1.0, 0.0, 0.0, -1.0, 0.0, 0.0, -1.0, 0.0, 0.0, -1.0, 0.0, 0.0, -1.0, 0.0, -1.0, 0.0, 0.0, -1.0, 0.0, 0.0, -1.0, 0.0, 0.0, -1.0, 0.0, 0.0, -1.0, 0.0, 0.0, -1.0, 0.0, 0.0, 1.0, 0.0, 0.0, 1.0, 0.0, 0.0, 1.0, 0.0, 0.0, 1.0, 0.0, 0.0, 1.0, 0.0, 0.0, 1.0, 0.0, -1.0, 0.0, 0.0, -1.0, 0.0, 0.0, -1.0, 0.0, 0.0, -1.0, 0.0, 0.0, -1.0, 0.0, 0.0, -1.0, 0.0, 0.0, 0.0, 0.0, 1.0, 0.0, 0.0, 1.0, 0.0, 0.0, 1.0, 0.0, 0.0, 1.0, 0.0, 0.0, 1.0, 0.0, 0.0, 1.0, 1.0, 0.0, 0.0, 1.0, 0.0, 0.0, 1.0, 0.0, 0.0, 1.0, 0.0, 0.0, 1.0, 0.0, 0.0, 1.0, 0.0, 0.0, 0.0, 0.0, -1.0, 0.0, 0.0, -1.0, 0.0, 0.0, -1.0, 0.0, 0.0, -1.0, 0.0, 0.0, -1.0, 0.0, 0.0, -1.0, 0.0, -1.0, 0.0, 0.0, -1.0, 0.0, 0.0, -1.0, 0.0, 0.0, -1.0, 0.0, 0.0, -1.0, 0.0, 0.0, -1.0, 0.0, 0.0, 1.0, 0.0, 0.0, 1.0, 0.0, 0.0, 1.0, 0.0, 0.0, 1.0, 0.0, 0.0, 1.0, 0.0, 0.0, 1.0, 0.0, -1.0, 0.0, 0.0, -1.0, 0.0, 0.0, -1.0, 0.0, 0.0, -1.0, 0.0, 0.0, -1.0, 0.0, 0.0, -1.0, 0.0, 0.0, 0.0, 0.0, 1.0, 0.0, 0.0, 1.0, 0.0, 0.0, 1.0, 0.0, 0.0, 1.0, 0.0, 0.0, 1.0, 0.0, 0.0, 1.0, 0.3827, 0.0, -0.9239, 0.0, 0.0, -1.0, 0.0, 0.0, -1.0, 0.3827, 0.0, -0.9239, 0.3827, 0.0, -0.9239, 0.0, 0.0, -1.0, 0.0, -1.0, 0.0, 0.0, -1.0, 0.0, 0.0, -1.0, 0.0, 0.0, -1.0, 0.0, 0.0, -1.0, 0.0, 0.0, -1.0, 0.0, 0.0, -1.0, 0.0, 0.0, -1.0, 0.0, 0.0, -1.0, 0.0, 0.0, 1.0, 0.0, 0.0, 1.0, 0.0, 0.0, 1.0, 0.0, 0.0, 1.0, 0.0, 0.0, 1.0, 0.0, 0.0, 1.0, 0.0, 0.0, 1.0, 0.0, 0.0, 1.0, 0.0, 0.0, 1.0, 0.0, 0.9239, 0.0, -0.3827, 1.0, 0.0, 0.0, 0.9239, 0.0, -0.3827, 0.9239, 0.0, -0.3827, 1.0, 0.0, 0.0, 1.0, 0.0, 0.0, 0.3827, 0.0, -0.9239, 0.9239, 0.0, -0.3827, 0.3827, 0.0, -0.9239, 0.3827, 0.0, -0.9239, 0.9239, 0.0, -0.3827, 0.9239, 0.0, -0.3827, 0.0, -1.0, -6.259e-09, 0.0, -1.0, 0.0, 0.0, -1.0, 0.0, 0.0, -1.0, -6.259e-09, 0.0, -1.0, -9.388e-09, 0.0, -1.0, 0.0, 0.0, -1.0, -3.755e-09, 0.0, -1.0, -6.259e-09, 0.0, -1.0, 0.0, 0.0, -1.0, -3.755e-09, 0.0, -1.0, -9.388e-09, 0.0, -1.0, -6.259e-09, 0.0, -1.0, 0.0, 0.0, -1.0, 0.0, 0.0, -1.0, 0.0, 0.0, -1.0, 0.0, 0.0, -1.0, 0.0, 0.0, -1.0, 0.0, 0.0, -1.0, -1.005e-08, 0.0, -1.0, -3.755e-09, 0.0, -1.0, 0.0, 0.0, -1.0, -2.956e-09, 0.0, -1.0, -3.755e-09, 0.0, -1.0, -1.005e-08, 0.0, -1.0, -4.173e-09, 0.0, -1.0, -2.956e-09, 0.0, -1.0, -1.005e-08, 0.0, -1.0, -9.123e-09, 0.0, -1.0, -2.956e-09, 0.0, -1.0, -4.173e-09, 0.0, -1.0, 8.345e-10, 0.0, -1.0, 1.459e-09, 0.0, -1.0, 1.044e-09, 0.0, -1.0, 0.0, 0.0, -1.0, 0.0, 0.0, -1.0, -1.005e-08, 0.0, -1.0, 0.0, 0.0, -1.0, 0.0, 0.0, -1.0, 0.0, 0.0, -1.0, 5.955e-09, 0.0, -1.0, -9.123e-09, 0.0, -1.0, -4.173e-09, 0.0, -1.0, -4.226e-09, 0.0, -1.0, -1.001e-08, 0.0, -1.0, -9.123e-09, 0.0, -1.0, 0.0, 0.0, -1.0, 1.044e-09, 0.0, -1.0, 0.0, 1.0, 0.0, 0.0, 1.0, 0.0, 0.0, 1.0, 6.456e-07, 0.0, 1.0, 0.0, 0.0, 1.0, -1.021e-06, 0.0, 1.0, 2.112e-07, 0.0, 0.0, 0.0, -1.0, 0.0, 0.0, -1.0, 0.0, 0.0, -1.0, 0.0, -1.0, -3.13e-09, 0.0, -1.0, 0.0, 0.0, -1.0, 0.0, 0.0, -1.0, -6.259e-09, 0.0, -1.0, -3.13e-09, 0.0, -1.0, 0.0, 0.0, -1.0, -6.259e-09, 0.0, -1.0, 0.0, 0.0, -1.0, 0.0, 0.0, -1.0, 0.0, 0.0, -1.0, 0.0, 0.0, -1.0, 0.0, 1.0, 0.0, 0.0, 1.0, 0.0, 0.0, 1.0, 0.0, 0.0, 0.0, -1.0, 2.782e-09, 0.0, -1.0, 0.0, 0.0, -1.0, -3.13e-09, 0.0, -1.0, 2.782e-09, 0.0, -1.0, 5.955e-09, 0.0, -1.0, 0.0, 0.0, -1.0, 2.782e-09, 0.0, -1.0, -9.123e-09, 0.0, -1.0, 5.955e-09, 0.0, -1.0, 0.0, 0.0, -1.0, -9.123e-09, 0.0, -1.0, 2.782e-09, 0.0, -1.0, -9.388e-09, 0.0, -1.0, -3.13e-09, 0.0, -1.0, -6.259e-09, 0.0, -1.0, -9.388e-09, 0.0, -1.0, -6.259e-09, 0.0, -1.0, 0.0, 0.0, -1.0, 0.0, 0.0, -1.0, 0.0, 0.0, -1.0, 0.0, 0.0, -1.0, 0.0, 0.0, -1.0, 0.0, 0.0, -1.0, 0.0, 0.0, -1.0, -1.001e-08, 0.0, -1.0, -8.868e-09, 0.0, -1.0, -9.123e-09, 0.0, -1.0, 0.0, 0.0, -1.0, 0.0, 0.0, -1.0, 0.0, 0.0, -1.0, 0.0, 0.0, -1.0, 0.0, 0.0, -1.0, 0.0, 0.0, -1.0, -4.173e-09, 0.0, -1.0, 0.0, 0.0, -1.0, 5.955e-09, -1.0, 0.0, 0.0, -1.0, 0.0, 0.0, -1.0, -1.537e-07, 0.0, 0.0, -1.0, 0.0, 0.0, -1.0, 0.0, 0.0, -1.0, 0.0, -1.0, 0.0, 0.0, -1.0, 0.0, 0.0, -1.0, 6.456e-07, 0.0, 0.0, -1.0, 0.0, 0.0, -1.0, 0.0, 0.0, -1.0, 0.0, 0.0, -1.0, 0.0, 0.0, -1.0, 0.0, 0.0, -1.0, 0.0, 0.0, -1.0, 0.0, 0.0, -1.0, 0.0, 0.0, -1.0, 0.0, 0.0, 0.0, -1.0, 0.0, 0.0, -1.0, 0.0, 0.0, -1.0, 0.0, -1.0, 0.0, 0.0, -1.0, 0.0, 0.0, -1.0, 0.0, 0.0, -1.0, 1.459e-09, 0.0, -1.0, 0.0, 0.0, -1.0, 1.044e-09, 0.0, -1.0, 1.459e-09, 0.0, -1.0, 0.0, 0.0, -1.0, 0.0, 0.0, -1.0, 1.459e-09, 0.0, -1.0, 0.0, 0.0, -1.0, 0.0, 1.0, 4.056e-07, 0.0, 1.0, 4.548e-07, 0.0, 1.0, 0.0, 0.0, 1.0, 0.0, 0.0, 1.0, -1.537e-07, 0.0, 1.0, 1.617e-08, 0.0, 0.0, -1.0, 0.0, 0.0, -1.0, 0.0, 0.0, -1.0, 0.0, 0.0, -1.0, 0.0, 0.0, -1.0, 0.0, 0.0, -1.0, 1.459e-09, 0.0, 0.0, 1.0, 0.0, 0.0, 1.0, 0.0, 0.0, 1.0, 0.0, -1.0, 0.0, 0.0, -1.0, 1.459e-09, 0.0, -1.0, 0.0, 0.0, -1.0, 0.0, 0.0, -1.0, 0.0, 0.0, -1.0, 0.0, 0.0, -1.0, 0.0, 0.0, -1.0, 0.0, 0.0, -1.0, 0.0, -1.0, 0.0, 0.0, -1.0, 4.056e-07, 0.0, -1.0, 4.548e-07, 0.0, -1.0, 0.0, 0.0, -1.0, 0.0, 0.0, -1.0, -1.021e-06, 0.0, 0.0, -1.0, 0.0, 0.0, -1.0, 0.0, 0.0, -1.0, 0.0, 0.0, -1.0, 0.0, 0.0, -1.0, 0.0, 0.0, -1.0, 0.0, 0.0, -1.0, 0.0, 0.0, -1.0, 0.0, 0.0, -1.0, 0.0, 0.0, -1.0, -1.333e-09, 0.0, -1.0, 0.0, 0.0, -1.0, -4.226e-09, 0.0, -1.0, 0.0, 0.0, -1.0, 0.0, 0.0, -1.0, 0.0, 0.0, -1.0, 0.0, 0.0, -1.0, 0.0, 0.0, -1.0, 0.0, 0.0, -1.0, 0.0, 0.0, -1.0, 0.0, 0.0, -1.0, 0.0, 0.0, -1.0, 0.0, 0.0, -1.0, 0.0, 0.0, -1.0, 0.0, 0.0, -1.0, 0.0, 0.0, -1.0, 0.0, 0.0, -1.0, 0.0, 0.0, -1.0, 0.0, 0.0, -1.0, 0.0, 0.0, -1.0, 0.0, 1.0, 0.0, 0.0, 1.0, 0.0, 0.0, 1.0, 6.251e-08, 0.0, 0.0, -1.0, 0.0, 0.0, -1.0, 0.0, 0.0, -1.0, 0.0, -1.0, 6.456e-07, 0.0, -1.0, 0.0, 0.0, -1.0, 6.251e-08, 0.0, -1.0, 0.0, 0.0, -1.0, -1.021e-06, 0.0, -1.0, 2.112e-07, 0.0, 1.0, 0.0, 0.0, 1.0, 0.0, 0.0, 1.0, 0.0, 0.0, -1.0, 3.061e-09, 0.0, -1.0, 6.456e-07, 0.0, -1.0, 6.251e-08, 0.0, 1.0, 4.056e-07, 0.0, 1.0, 0.0, 0.0, 1.0, 0.0, 0.0, 0.0, -1.0, 0.0, 0.0, -1.0, 0.0, 0.0, -1.0, 0.0, -1.0, 0.0, 0.0, -1.0, 6.456e-07, 0.0, -1.0, 3.061e-09, 0.0, 0.0, -1.0, 0.0, 0.0, -1.0, 0.0, 0.0, -1.0, 0.0, 0.0, -1.0, 0.0, 0.0, -1.0, 0.0, 0.0, -1.0, 0.0, -1.0, 1.617e-08, 0.0, -1.0, -1.537e-07, 0.0, -1.0, 4.548e-07, 0.0, -1.0, 1.617e-08, 0.0, -1.0, 4.548e-07, 0.0, -1.0, 4.056e-07, 0.0, 0.0, -1.0, 0.0, 0.0, -1.0, 0.0, 0.0, -1.0, 0.0, -1.0, 1.617e-08, 0.0, -1.0, 3.061e-09, 0.0, -1.0, 6.251e-08, 0.0, -1.0, 1.617e-08, 0.0, -1.0, -1.021e-06, 0.0, -1.0, 3.061e-09, 0.0, -1.0, 1.617e-08, 0.0, -1.0, 2.112e-07, 0.0, -1.0, -1.021e-06, 0.0, -1.0, 1.617e-08, 0.0, -1.0, 4.056e-07, 0.0, -1.0, 2.112e-07, 0.0, -1.0, 0.0, 0.0, -1.0, -1.537e-07, 0.0, -1.0, 1.617e-08, 0.0, 0.0, -1.0, 0.0, 0.0, -1.0, 0.0, 0.0, -1.0, 0.0, 1.0, 6.456e-07, 0.0, 1.0, 0.0, 0.0, 1.0, 6.251e-08, 0.0, 0.0, 0.0, 1.0, 0.0, 0.0, 1.0, 0.0, 0.0, 1.0, 0.0, -1.0, 0.0, 0.0, -1.0, 2.782e-09, 0.0, -1.0, 0.0, 1.0, 3.061e-09, 0.0, 1.0, 6.456e-07, 0.0, 1.0, 6.251e-08, 0.0, 1.0, 0.0, 0.0, 1.0, 0.0, 0.0, 1.0, 0.0, 0.0, 0.0, 0.0, 1.0, 0.0, 0.0, 1.0, 0.0, 0.0, 1.0, 1.0, 0.0, 0.0, 1.0, 6.456e-07, 0.0, 1.0, 3.061e-09, 0.0, 0.0, -1.0, -1.333e-09, 0.0, -1.0, 0.0, 0.0, -1.0, 0.0, -1.0, 0.0, 0.0, -1.0, 0.0, 0.0, -1.0, 6.251e-08, 0.0, 1.0, 1.617e-08, 0.0, 1.0, -1.537e-07, 0.0, 1.0, 4.548e-07, 0.0, 1.0, 1.617e-08, 0.0, 1.0, 4.548e-07, 0.0, 1.0, 4.056e-07, 0.0, 0.0, -1.0, 0.0, 0.0, -1.0, 0.0, 0.0, -1.0, 0.0, 1.0, 1.617e-08, 0.0, 1.0, 3.061e-09, 0.0, 1.0, 6.251e-08, 0.0, 1.0, 1.617e-08, 0.0, 1.0, -1.021e-06, 0.0, 1.0, 3.061e-09, 0.0, 1.0, 1.617e-08, 0.0, 1.0, 2.112e-07, 0.0, 1.0, -1.021e-06, 0.0, 1.0, 1.617e-08, 0.0, 1.0, 4.056e-07, 0.0, 1.0, 2.112e-07, 0.0, 0.0, 0.0, 1.0, 0.0, 0.0, 1.0, 0.0, 0.0, 1.0, 0.0, 0.0, 1.0, 0.0, 0.0, 1.0, 0.0, 0.0, 1.0, 0.0, 0.0, 1.0, 0.0, 0.0, 1.0, 0.0, 0.0, 1.0, 0.0, 0.0, 1.0, 0.0, 0.0, 1.0, 0.0, 0.0, 1.0, -1.0, 0.0, 0.0, -1.0, 0.0, 0.0, -1.0, 4.056e-07, 0.0, 0.0, 0.0, 1.0, 0.0, 0.0, 1.0, 0.0, 0.0, 1.0, 0.0, 0.0, 1.0, 0.0, 0.0, 1.0, 0.0, 0.0, 1.0, 0.0, 0.0, 1.0, 0.0, 0.0, 1.0, 0.0, 0.0, 1.0, 0.0, -1.0, 0.0, 0.0, -1.0, 0.0, 0.0, -1.0, 0.0, 0.0, 0.0, -1.0, 0.0, 0.0, -1.0, 0.0, 0.0, -1.0, 0.0, -1.0, 0.0, 0.0, -1.0, 0.0, 0.0, -1.0, 0.0, 0.0, 0.0, 1.0, 0.0, 0.0, 1.0, 0.0, 0.0, 1.0, 0.0, 0.0, 1.0, 0.0, 0.0, 1.0, 0.0, 0.0, 1.0, 0.0, 0.0, 1.0, 0.0, 0.0, 1.0, 0.0, 0.0, 1.0, 0.0, 0.0, 1.0, 0.0, 0.0, 1.0, 0.0, 0.0, 1.0, 0.0, 0.0, 1.0, 0.0, 0.0, 1.0, 0.0, 0.0, 1.0, 0.0, 0.0, 1.0, 0.0, 0.0, 1.0, 0.0, 0.0, 1.0, 0.0, 0.0, 1.0, 0.0, 0.0, 1.0, 0.0, 0.0, 1.0, 0.0, 0.0, -1.0, 0.0, 0.0, -1.0, 0.0, 0.0, -1.0, 0.0, 0.0, -1.0, 0.0, 0.0, -1.0, 0.0, 0.0, -1.0, 0.0, 0.0, -1.0, 0.0, 0.0, -1.0, 0.0, 0.0, -1.0, 0.0, 0.0, -1.0, 0.0, 0.0, -1.0, 0.0, 0.0, -1.0, 1.0, 0.0, 0.0, 1.0, 0.0, 0.0, 1.0, -1.537e-07, 0.0, 0.0, 0.0, -1.0, 0.0, 0.0, -1.0, 0.0, 0.0, -1.0, 0.0, 0.0, -1.0, 0.0, 0.0, -1.0, 0.0, 0.0, -1.0, -1.0, 0.0, 0.0, -1.0, 0.0, 0.0, -1.0, 0.0, 0.0, 0.0, -1.0, 0.0, 0.0, -1.0, 0.0, 0.0, -1.0, 0.0, 0.0, 0.0, -1.0, 0.0, 0.0, -1.0, 0.0, 0.0, -1.0, 0.0, -1.0, 0.0, 0.0, -1.0, 8.345e-10, 0.0, -1.0, 0.0, 0.0, 0.0, -1.0, 0.0, 0.0, -1.0, 0.0, 0.0, -1.0, 0.0, 0.0, -1.0, 0.0, 0.0, -1.0, 0.0, 0.0, -1.0, 0.0, 0.0, -1.0, 0.0, 0.0, -1.0, 0.0, 0.0, -1.0, 0.0, 0.0, -1.0, 0.0, 0.0, -1.0, 0.0, 0.0, -1.0, 0.0, 0.0, -1.0, 0.0, 0.0, -1.0, 0.0, 0.0, -1.0, 0.0, 0.0, -1.0, 0.0, 0.0, -1.0, 0.0, 0.0, -1.0, 0.0, 0.0, -1.0, 0.0, 0.0, -1.0, 0.0, 0.0, -1.0, 0.0, 0.0, 1.0, 0.0, 0.0, 1.0, 0.0, 0.0, 1.0, 0.0, -1.0, 0.0, 0.0, -1.0, -1.333e-09, 0.0, -1.0, 0.0, 1.0, 0.0, 0.0, 1.0, 0.0, 0.0, 1.0, 0.0, 0.0, 0.0, -1.0, -4.173e-09, 0.0, -1.0, 0.0, 0.0, -1.0, 0.0, 1.0, 0.0, 0.0, 1.0, 0.0, 0.0, 1.0, 0.0, 0.0, 0.0, -1.0, 0.0, 0.0, -1.0, 0.0, 0.0, -1.0, 0.0, 0.0, 0.0, -1.0, 0.0, 0.0, -1.0, 0.0, 0.0, -1.0, 0.0, -1.0, -1.001e-08, 0.0, -1.0, 0.0, 0.0, -1.0, -8.868e-09, -1.0, 0.0, 0.0, -1.0, 0.0, 0.0, -1.0, 0.0, 0.0, 0.0, -1.0, 0.0, 0.0, -1.0, 0.0, 0.0, -1.0, 0.0, 0.0, -1.0, 0.0, 0.0, -1.0, 0.0, 0.0, -1.0, 0.0, 1.0, 0.0, 0.0, 1.0, 0.0, 0.0, 1.0, -1.021e-06, 0.0, 0.0, 0.0, -1.0, 0.0, 0.0, -1.0, 0.0, 0.0, -1.0, 0.0, -1.0, 0.0, 0.0, -1.0, 0.0, 0.0, -1.0, 1.044e-09, 0.0, 0.0, -1.0, 0.0, 0.0, -1.0, 0.0, 0.0, -1.0, 0.0, 0.0, 1.0, 0.0, 0.0, 1.0, 0.0, 0.0, 1.0, 0.0, 0.0, 1.0, 0.0, 0.0, 1.0, 0.0, 0.0, 1.0, 0.0, -1.0, 0.0, 0.0, -1.0, 0.0, 0.0, -1.0, 0.0, 0.0, -1.0, 0.0, 0.0, -1.0, 0.0, 0.0, -1.0, 0.0, 0.0, -1.0, 8.345e-10, 0.0, -1.0, 0.0, 0.0, -1.0, 1.459e-09, 0.0, 0.0, -1.0, 0.0, 0.0, -1.0, 0.0, 0.0, -1.0, 0.0, -1.0, 0.0, 0.0, -1.0, 0.0, 0.0, -1.0, 0.0, 0.0, 0.0, 1.0, -0.3827, 0.0, 0.9239, -0.3827, 0.0, 0.9239, 0.0, 0.0, -1.0, 0.0, 0.0, -1.0, 0.0, 0.0, -1.0, 1.0, 0.0, 0.0, 1.0, 0.0, 0.0, 1.0, 0.0, 0.0, -1.0, 0.0, 0.0, -1.0, 0.0, 0.0, -1.0, 0.0, 0.0, 0.0, -1.0, 0.0, 0.0, -1.0, 0.0, 0.0, -1.0, 0.0, 0.0, 0.0, -1.0, 0.0, 0.0, -1.0, 0.0, 0.0, -1.0, 1.0, 0.0, 0.0, 1.0, 0.0, 0.0, 1.0, 0.0, 0.0, -1.0, 0.0, 0.0, -1.0, 0.0, 0.0, -1.0, 0.0, 0.0, 0.0, -1.0, 0.0, 0.0, -1.0, 0.0, 0.0, -1.0, 0.0, 0.0, 0.0, -1.0, 0.0, 0.0, -1.0, 0.0, 0.0, -1.0, 1.0, 0.0, 0.0, 1.0, 0.0, 0.0, 1.0, 0.0, 0.0, -1.0, 0.0, 0.0, -1.0, 0.0, 0.0, -1.0, 0.0, 0.0, 0.0, -1.0, 0.0, 0.0, -1.0, 0.0, 0.0, -1.0, 0.0, 0.0, 0.0, 1.0, 0.0, 0.0, 1.0, 0.0, 0.0, 1.0, -1.0, 0.0, 0.0, -1.0, 0.0, 0.0, -1.0, 0.0, 0.0, 1.0, 0.0, 0.0, 1.0, 0.0, 0.0, 1.0, 0.0, 0.0, 0.0, 0.0, 1.0, 0.0, 0.0, 1.0, 0.0, 0.0, 1.0, -1.0, 0.0, 0.0, -1.0, 0.0, 0.0, -1.0, 0.0, 0.0, 1.0, 0.0, 0.0, 1.0, 0.0, 0.0, 1.0, 0.0, 0.0, 0.0, 0.0, 1.0, 0.0, 0.0, 1.0, 0.0, 0.0, 1.0, -1.0, 0.0, 0.0, -1.0, 0.0, 0.0, -1.0, 0.0, 0.0, 1.0, 0.0, 0.0, 1.0, 0.0, 0.0, 1.0, 0.0, 0.0, 1.0, 0.0, 0.0, 1.0, 0.0, 0.0, 1.0, 0.0, 0.0, 0.0, 0.0, -1.0, 0.0, 0.0, -1.0, 0.0, 0.0, -1.0, 0.0, 0.0, 1.0, 0.0, 0.0, 1.0, 0.0, 0.0, 1.0, 0.0, -1.0, 0.0, 0.0, -1.0, 0.0, 0.0, -1.0, 0.0, 1.0, 0.0, 0.0, 1.0, 0.0, 0.0, 1.0, 0.0, 0.0, 0.0, 0.0, -1.0, 0.0, 0.0, -1.0, 0.0, 0.0, -1.0, 0.0, 0.0, 1.0, 0.0, 0.0, 1.0, 0.0, 0.0, 1.0, 0.0, -1.0, 0.0, 0.0, -1.0, 0.0, 0.0, -1.0, 0.0, 1.0, 0.0, 0.0, 1.0, 0.0, 0.0, 1.0, 0.0, 0.0, 0.0, 0.0, -1.0, 0.0, 0.0, -1.0, 0.0, 0.0, -1.0, 0.0, 0.0, 1.0, 0.0, 0.0, 1.0, 0.0, 0.0, 1.0, 0.0, -1.0, 0.0, 0.0, -1.0, 0.0, 0.0, -1.0, 0.0, -1.0, 0.0, 0.0, -1.0, 0.0, 0.0, -1.0, 0.0, 0.0, 0.0, 0.0, -1.0, 0.0, 0.0, -1.0, 0.0, 0.0, -1.0, 0.0, 0.0, 1.0, 0.0, 0.0, 1.0, 0.0, 0.0, 1.0, -1.0, 0.0, 0.0, -1.0, 0.0, 0.0, -1.0, 0.0, 0.0, -1.0, 0.0, 0.0, -1.0, 0.0, 0.0, -1.0, 0.0, 0.0, 0.0, 0.0, 1.0, 0.0, 0.0, 1.0, 0.0, 0.0, 1.0, 0.0, -1.0, 0.0, 0.0, -1.0, 0.0, 0.0, -1.0, 0.0, 0.0, -1.0, 0.0, 0.0, -1.0, -4.226e-09, 0.0, -1.0, 0.0, -1.0, 0.0, 0.0, -1.0, 0.0, 0.0, -1.0, 0.0, 0.0, 0.0, 0.0, -1.0, 0.0, 0.0, -1.0, 0.0, 0.0, -1.0, 0.0, 0.0, 1.0, 0.0, 0.0, 1.0, 0.0, 0.0, 1.0, -1.0, 0.0, 0.0, -0.9239, 0.0, 0.3827, -1.0, 0.0, 0.0, -0.9239, 0.0, 0.3827, -0.3827, 0.0, 0.9239, -0.9239, 0.0, 0.3827, 0.0, -1.0, -9.123e-09, 0.0, -1.0, -1.333e-09, 0.0, -1.0, -4.226e-09, 0.0, 1.0, 0.0, 0.0, 1.0, 0.0, 0.0, 1.0, 0.0, 0.0, -1.0, 0.0, 0.0, -1.0, 1.044e-09, 0.0, -1.0, 0.0, -1.0, 0.0, 0.0, -1.0, 0.0, 0.0, -1.0, 0.0, 0.0, 0.0, 0.0, -1.0, 0.0, 0.0, -1.0, 0.0, 0.0, -1.0, 0.0, 0.0, 1.0, 0.0, 0.0, 1.0, 0.0, 0.0, 1.0, 1.0, 0.0, 0.0, 1.0, 0.0, 0.0, 1.0, 0.0, 0.0, 1.0, 0.0, 0.0, 1.0, 0.0, 0.0, 1.0, 0.0, 0.0, 0.0, 0.0, -1.0, 0.0, 0.0, -1.0, 0.0, 0.0, -1.0, -1.0, 0.0, 0.0, -1.0, 0.0, 0.0, -1.0, 0.0, 0.0, 0.0, -1.0, 0.0, 0.0, -1.0, 0.0, 0.0, -1.0, 0.0, 0.0, 0.0, -1.0, 0.0, 0.0, -1.0, 0.0, 0.0, -1.0, 0.0, 0.0, -1.0, 0.0, 0.0, -1.0, 0.0, 0.0, -1.0, 0.0, 0.0, 1.0, 0.0, 0.0, 1.0, 0.0, 0.0, 1.0, 0.0, -1.0, 0.0, 0.0, -1.0, 0.0, 0.0, -1.0, 0.0, 0.0, 0.0, -1.0, 0.0, 0.0, -1.0, 0.0, 0.0, -1.0, 0.0, 0.0, 1.0, 0.0, 0.0, 1.0, -0.3827, 0.0, 0.9239, 0.0, 0.0, -1.0, 0.0, 0.0, -1.0, 0.0, 0.0, -1.0, 1.0, 0.0, 0.0, 1.0, 0.0, 0.0, 1.0, 0.0, 0.0, -1.0, 0.0, 0.0, -1.0, 0.0, 0.0, -1.0, 0.0, 0.0, 0.0, -1.0, 0.0, 0.0, -1.0, 0.0, 0.0, -1.0, 0.0, 0.0, 0.0, -1.0, 0.0, 0.0, -1.0, 0.0, 0.0, -1.0, 1.0, 0.0, 0.0, 1.0, 0.0, 0.0, 1.0, 0.0, 0.0, -1.0, 0.0, 0.0, -1.0, 0.0, 0.0, -1.0, 0.0, 0.0, 0.0, -1.0, 0.0, 0.0, -1.0, 0.0, 0.0, -1.0, 0.0, 0.0, 0.0, -1.0, 0.0, 0.0, -1.0, 0.0, 0.0, -1.0, 1.0, 0.0, 0.0, 1.0, 0.0, 0.0, 1.0, 0.0, 0.0, -1.0, 0.0, 0.0, -1.0, 0.0, 0.0, -1.0, 0.0, 0.0, 0.0, -1.0, 0.0, 0.0, -1.0, 0.0, 0.0, -1.0, 0.0, 0.0, 0.0, 1.0, 0.0, 0.0, 1.0, 0.0, 0.0, 1.0, -1.0, 0.0, 0.0, -1.0, 0.0, 0.0, -1.0, 0.0, 0.0, 1.0, 0.0, 0.0, 1.0, 0.0, 0.0, 1.0, 0.0, 0.0, 0.0, 0.0, 1.0, 0.0, 0.0, 1.0, 0.0, 0.0, 1.0, -1.0, 0.0, 0.0, -1.0, 0.0, 0.0, -1.0, 0.0, 0.0, 1.0, 0.0, 0.0, 1.0, 0.0, 0.0, 1.0, 0.0, 0.0, 0.0, 0.0, 1.0, 0.0, 0.0, 1.0, 0.0, 0.0, 1.0, -1.0, 0.0, 0.0, -1.0, 0.0, 0.0, -1.0, 0.0, 0.0, 1.0, 0.0, 0.0, 1.0, 0.0, 0.0, 1.0, 0.0, 0.0, 1.0, 0.0, 0.0, 1.0, 0.0, 0.0, 1.0, 0.0, 0.0, 0.0, 0.0, -1.0, 0.0, 0.0, -1.0, 0.0, 0.0, -1.0, 0.0, 0.0, 1.0, 0.0, 0.0, 1.0, 0.0, 0.0, 1.0, 0.0, -1.0, 0.0, 0.0, -1.0, 0.0, 0.0, -1.0, 0.0, 1.0, 0.0, 0.0, 1.0, 0.0, 0.0, 1.0, 0.0, 0.0, 0.0, 0.0, -1.0, 0.0, 0.0, -1.0, 0.0, 0.0, -1.0, 0.0, 0.0, 1.0, 0.0, 0.0, 1.0, 0.0, 0.0, 1.0, 0.0, -1.0, 0.0, 0.0, -1.0, 0.0, 0.0, -1.0, 0.0, 1.0, 0.0, 0.0, 1.0, 0.0, 0.0, 1.0, 0.0, 0.0, 0.0, 0.0, -1.0, 0.0, 0.0, -1.0, 0.0, 0.0, -1.0, 0.0, 0.0, 1.0, 0.0, 0.0, 1.0, 0.0, 0.0, 1.0, 0.0, -1.0, 0.0, 0.0, -1.0, 0.0, 0.0, -1.0, 0.0, -1.0, 0.0, 0.0, -1.0, 0.0, 0.0, -1.0, 0.0, 0.0, 0.0, 0.0, -1.0, 0.0, 0.0, -1.0, 0.0, 0.0, -1.0, 0.0, 0.0, 1.0, 0.0, 0.0, 1.0, 0.0, 0.0, 1.0, -1.0, 0.0, 0.0, -1.0, 0.0, 0.0, -1.0, 0.0, 0.0, -1.0, 0.0, 0.0, -1.0, 0.0, 0.0, -1.0, 0.0, 0.0, 0.0, 0.0, 1.0, 0.0, 0.0, 1.0, 0.0, 0.0, 1.0, 0.0, -1.0, 0.0, 0.0, -1.0, 0.0, 0.0, -1.0, -4.226e-09, 0.0, 0.0, -1.0, 0.0, 0.0, -1.0, 0.0, 0.0, -1.0, 0.0, 0.0, 1.0, 0.0, 0.0, 1.0, 0.0, 0.0, 1.0, -1.0, 0.0, 0.0, -0.9239, 0.0, 0.3827, -0.9239, 0.0, 0.3827, -0.9239, 0.0, 0.3827, -0.3827, 0.0, 0.9239, -0.3827, 0.0, 0.9239, 0.0, -1.0, -9.123e-09, 0.0, -1.0, 0.0, 0.0, -1.0, -1.333e-09, 0.0, 1.0, 0.0, 0.0, 1.0, 0.0, 0.0, 1.0, 0.0, 0.0, -1.0, 0.0, 0.0, -1.0, 8.345e-10, 0.0, -1.0, 1.044e-09, 0.09802, 0.0, -0.9952, 0.09802, 0.0, -0.9952, 0.09802, 0.0, -0.9952, 0.09802, 0.0, -0.9952, 0.2903, 0.0, -0.9569, 0.2903, 0.0, -0.9569, 0.2903, 0.0, -0.9569, 0.2903, 0.0, -0.9569, 0.4714, 0.0, -0.8819, 0.4714, 0.0, -0.8819, 0.4714, 0.0, -0.8819, 0.4714, 0.0, -0.8819, 0.6344, 0.0, -0.773, 0.6344, 0.0, -0.773, 0.6344, 0.0, -0.773, 0.6344, 0.0, -0.773, 0.773, 0.0, -0.6344, 0.773, 0.0, -0.6344, 0.773, 0.0, -0.6344, 0.773, 0.0, -0.6344, 0.8819, 0.0, -0.4714, 0.8819, 0.0, -0.4714, 0.8819, 0.0, -0.4714, 0.8819, 0.0, -0.4714, 0.9569, 0.0, -0.2903, 0.9569, 0.0, -0.2903, 0.9569, 0.0, -0.2903, 0.9569, 0.0, -0.2903, 0.9952, 0.0, -0.09802, 0.9952, 0.0, -0.09802, 0.9952, 0.0, -0.09802, 0.9952, 0.0, -0.09802, 0.9952, 0.0, 0.09802, 0.9952, 0.0, 0.09802, 0.9952, 0.0, 0.09802, 0.9952, 0.0, 0.09802, 0.9569, 0.0, 0.2903, 0.9569, 0.0, 0.2903, 0.9569, 0.0, 0.2903, 0.9569, 0.0, 0.2903, 0.8819, 0.0, 0.4714, 0.8819, 0.0, 0.4714, 0.8819, 0.0, 0.4714, 0.8819, 0.0, 0.4714, 0.773, 0.0, 0.6344, 0.773, 0.0, 0.6344, 0.773, 0.0, 0.6344, 0.773, 0.0, 0.6344, 0.6344, 0.0, 0.773, 0.6344, 0.0, 0.773, 0.6344, 0.0, 0.773, 0.6344, 0.0, 0.773, 0.4714, 0.0, 0.8819, 0.4714, 0.0, 0.8819, 0.4714, 0.0, 0.8819, 0.4714, 0.0, 0.8819, 0.2903, 0.0, 0.9569, 0.2903, 0.0, 0.9569, 0.2903, 0.0, 0.9569, 0.2903, 0.0, 0.9569, 0.09802, 0.0, 0.9952, 0.09802, 0.0, 0.9952, 0.09802, 0.0, 0.9952, 0.09802, 0.0, 0.9952, -0.09802, 0.0, 0.9952, -0.09802, 0.0, 0.9952, -0.09802, 0.0, 0.9952, -0.09802, 0.0, 0.9952, -0.2903, 0.0, 0.9569, -0.2903, 0.0, 0.9569, -0.2903, 0.0, 0.9569, -0.2903, 0.0, 0.9569, -0.4714, 0.0, 0.8819, -0.4714, 0.0, 0.8819, -0.4714, 0.0, 0.8819, -0.4714, 0.0, 0.8819, -0.6344, 0.0, 0.773, -0.6344, 0.0, 0.773, -0.6344, 0.0, 0.773, -0.6344, 0.0, 0.773, -0.773, 0.0, 0.6344, -0.773, 0.0, 0.6344, -0.773, 0.0, 0.6344, -0.773, 0.0, 0.6344, -0.8819, 0.0, 0.4714, -0.8819, 0.0, 0.4714, -0.8819, 0.0, 0.4714, -0.8819, 0.0, 0.4714, -0.9569, 0.0, 0.2903, -0.9569, 0.0, 0.2903, -0.9569, 0.0, 0.2903, -0.9569, 0.0, 0.2903, -0.9952, 0.0, 0.09802, -0.9952, 0.0, 0.09802, -0.9952, 0.0, 0.09802, -0.9952, 0.0, 0.09802, -0.9952, 0.0, -0.09802, -0.9952, 0.0, -0.09802, -0.9952, 0.0, -0.09802, -0.9952, 0.0, -0.09802, -0.9569, 0.0, -0.2903, -0.9569, 0.0, -0.2903, -0.9569, 0.0, -0.2903, -0.9569, 0.0, -0.2903, -0.8819, 0.0, -0.4714, -0.8819, 0.0, -0.4714, -0.8819, 0.0, -0.4714, -0.8819, 0.0, -0.4714, -0.773, 0.0, -0.6344, -0.773, 0.0, -0.6344, -0.773, 0.0, -0.6344, -0.773, 0.0, -0.6344, -0.6344, 0.0, -0.773, -0.6344, 0.0, -0.773, -0.6344, 0.0, -0.773, -0.6344, 0.0, -0.773, -0.4714, 0.0, -0.8819, -0.4714, 0.0, -0.8819, -0.4714, 0.0, -0.8819, -0.4714, 0.0, -0.8819, 0.0, 1.0, -1.203e-07, 0.0, 1.0, -1.203e-07, 0.0, 1.0, -1.203e-07, 0.0, 1.0, -1.203e-07, 0.0, 1.0, -1.203e-07, 0.0, 1.0, -1.203e-07, 0.0, 1.0, -1.203e-07, 0.0, 1.0, -1.203e-07, 0.0, 1.0, -1.203e-07, 0.0, 1.0, -1.203e-07, 0.0, 1.0, -1.203e-07, 0.0, 1.0, -1.203e-07, 0.0, 1.0, -1.203e-07, 0.0, 1.0, -1.203e-07, 0.0, 1.0, -1.203e-07, 0.0, 1.0, -1.203e-07, 0.0, 1.0, -1.203e-07, 0.0, 1.0, -1.203e-07, 0.0, 1.0, -1.203e-07, 0.0, 1.0, -1.203e-07, 0.0, 1.0, -1.203e-07, 0.0, 1.0, -1.203e-07, 0.0, 1.0, -1.203e-07, 0.0, 1.0, -1.203e-07, 0.0, 1.0, -1.203e-07, 0.0, 1.0, -1.203e-07, 0.0, 1.0, -1.203e-07, 0.0, 1.0, -1.203e-07, 0.0, 1.0, -1.203e-07, 0.0, 1.0, -1.203e-07, 0.0, 1.0, -1.203e-07, 0.0, 1.0, -1.203e-07, -0.2903, 0.0, -0.9569, -0.2903, 0.0, -0.9569, -0.2903, 0.0, -0.9569, -0.2903, 0.0, -0.9569, -0.09802, 0.0, -0.9952, -0.09802, 0.0, -0.9952, -0.09802, 0.0, -0.9952, -0.09802, 0.0, -0.9952, 0.0, -1.0, 4.812e-08, 0.0, -1.0, 4.812e-08, 0.0, -1.0, 4.812e-08, 0.0, -1.0, 4.812e-08, 0.0, -1.0, 4.812e-08, 0.0, -1.0, 4.812e-08, 0.0, -1.0, 4.812e-08, 0.0, -1.0, 4.812e-08, 0.0, -1.0, 4.812e-08, 0.0, -1.0, 4.812e-08, 0.0, -1.0, 4.812e-08, 0.0, -1.0, 4.812e-08, 0.0, -1.0, 4.812e-08, 0.0, -1.0, 4.812e-08, 0.0, -1.0, 4.812e-08, 0.0, -1.0, 4.812e-08, 0.0, -1.0, 4.812e-08, 0.0, -1.0, 4.812e-08, 0.0, -1.0, 4.812e-08, 0.0, -1.0, 4.812e-08, 0.0, -1.0, 4.812e-08, 0.0, -1.0, 4.812e-08, 0.0, -1.0, 4.812e-08, 0.0, -1.0, 4.812e-08, 0.0, -1.0, 4.812e-08, 0.0, -1.0, 4.812e-08, 0.0, -1.0, 4.812e-08, 0.0, -1.0, 4.812e-08, 0.0, -1.0, 4.812e-08, 0.0, -1.0, 4.812e-08, 0.0, -1.0, 4.812e-08, 0.0, -1.0, 4.812e-08])] * 3)])

# ---- objects
ob_shape_9_indexedfaceset = bpy.data.objects.new('SHAPE_9_IndexedFaceSet', me_shape_9_indexedfaceset_006)

# ---- transforms, parenting, visibility, modifiers, constraints
ob_shape_9_indexedfaceset.location = (0.0, 0.0, 0.0)
ob_shape_9_indexedfaceset.rotation_euler = (1.571, 0.0, -0.0)
ob_shape_9_indexedfaceset.scale = (2.54, 2.54, 2.54)
_m = ob_shape_9_indexedfaceset.modifiers.new('Bevel', 'BEVEL')
_m.width = 0.002
_m.width_pct = 0.002
_m.segments = 5

# ---- collection membership
col_collection.objects.link(ob_shape_9_indexedfaceset)

# ---- scene / render settings (as saved in the file)
scene.frame_start = 1; scene.frame_end = 250; scene.frame_set(1)
scene.render.engine = 'BLENDER_EEVEE_NEXT'
scene.cycles.sampling_pattern = 'TABULATED_SOBOL'
scene.cycles.use_light_tree = False
scene.eevee.ray_tracing_options.trace_max_roughness = 0.0
scene.view_settings.view_transform = 'Filmic'
bpy.context.view_layer.update()

# ---- added for rendering (the .blend has no active camera and no usable light): camera, sun
cam_auto = bpy.data.cameras.new('AutoCamera')
cam_auto.lens = 50.0
cam_auto.sensor_width = 36.0
cam_auto.clip_end = 1000.0
ob_auto_camera = bpy.data.objects.new('AutoCamera', cam_auto)
scene.collection.objects.link(ob_auto_camera)
ob_auto_camera.location = (2.97054, -3.56464, 2.65393)
ob_auto_camera.rotation_euler = (1.09748, -7.21219e-08, 0.694738)
scene.camera = ob_auto_camera
light_auto_sun = bpy.data.lights.new('AutoSun', 'SUN')
light_auto_sun.energy = 3.0
light_auto_sun.angle = 0.0523599
ob_auto_sun = bpy.data.objects.new('AutoSun', light_auto_sun)
scene.collection.objects.link(ob_auto_sun)
ob_auto_sun.rotation_euler = (0.872665, 0.174533, 0.523599)
bpy.context.view_layer.update()
